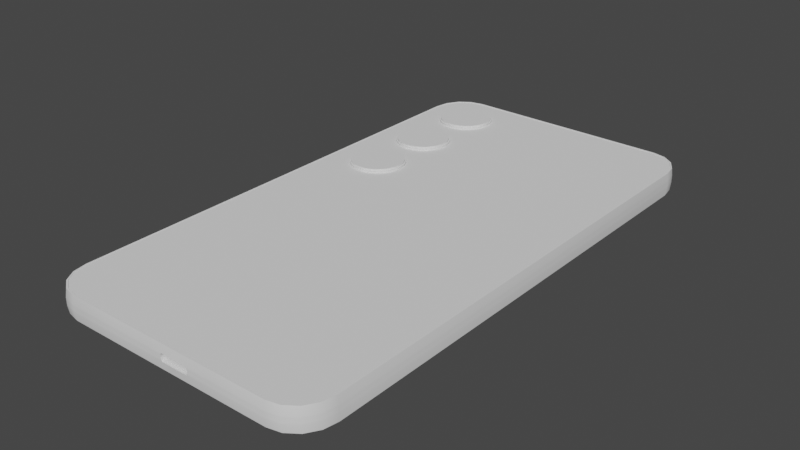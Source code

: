 # Source: BLS23.blend  (saved by Blender 3.4.6; exported with 4.5.12 LTS)
import bpy
from mathutils import Matrix  # noqa: F401  (used for matrix-valued properties, if any)

bpy.ops.wm.read_factory_settings(use_empty=True)
scene = bpy.context.scene
scene.name = 'Scene'

# ---- collections
col_collection = bpy.data.collections.new('Collection'); scene.collection.children.link(col_collection)

# ---- node groups
ng_auto_smooth = bpy.data.node_groups.new('Auto Smooth', 'GeometryNodeTree')
_s = ng_auto_smooth.interface.new_socket(name='Geometry', in_out='OUTPUT', socket_type='NodeSocketGeometry')
_s = ng_auto_smooth.interface.new_socket(name='Geometry', in_out='INPUT', socket_type='NodeSocketGeometry')
_s = ng_auto_smooth.interface.new_socket(name='Angle', in_out='INPUT', socket_type='NodeSocketFloat')
_s.subtype = 'ANGLE'
_s.min_value = 0.0
_s.max_value = 3.142
ng_auto_smooth.is_modifier = True
_N = ng_auto_smooth.nodes; _L = ng_auto_smooth.links
n0 = _N.new('NodeGroupOutput'); n0.name = 'Group Output'; n0.location = (480, -100)
n1 = _N.new('NodeGroupInput'); n1.name = 'Group Input'; n1.location = (-420, -300)
n2 = _N.new('NodeGroupInput'); n2.name = 'Group Input.001'; n2.location = (-60, -100)
n3 = _N.new('GeometryNodeSetShadeSmooth'); n3.name = 'Set Shade Smooth'; n3.location = (120, -100)
n3.domain = 'EDGE'
n4 = _N.new('GeometryNodeSetShadeSmooth'); n4.name = 'Set Shade Smooth.001'; n4.location = (300, -100)
n5 = _N.new('GeometryNodeInputMeshEdgeAngle'); n5.name = 'Edge Angle'; n5.location = (-420, -220)
n6 = _N.new('GeometryNodeInputEdgeSmooth'); n6.name = 'Is Edge Smooth'; n6.location = (-60, -160)
n7 = _N.new('GeometryNodeInputShadeSmooth'); n7.name = 'Is Face Smooth'; n7.location = (-240, -340)
n8 = _N.new('FunctionNodeBooleanMath'); n8.name = 'Boolean Math'; n8.location = (-60, -220)
n9 = _N.new('FunctionNodeCompare'); n9.name = 'Compare'; n9.location = (-240, -180)
n9.operation = 'LESS_EQUAL'
_L.new(n5.outputs[0], n9.inputs[0])
_L.new(n4.outputs[0], n0.inputs[0])
_L.new(n1.outputs[1], n9.inputs[1])
_L.new(n9.outputs[0], n8.inputs[0])
_L.new(n7.outputs[0], n8.inputs[1])
_L.new(n2.outputs[0], n3.inputs[0])
_L.new(n6.outputs[0], n3.inputs[1])
_L.new(n3.outputs[0], n4.inputs[0])
_L.new(n8.outputs[0], n3.inputs[2])
n0.is_active_output = True

# ---- world
world_world = bpy.data.worlds.new('World'); scene.world = world_world
world_world.use_nodes = True; world_world.node_tree.nodes.clear()
_N = world_world.node_tree.nodes; _L = world_world.node_tree.links
n0 = _N.new('ShaderNodeOutputWorld'); n0.name = 'World Output'; n0.location = (300, 300)
n1 = _N.new('ShaderNodeBackground'); n1.name = 'Background'; n1.location = (10, 300)
n1.inputs[0].default_value = (0.05088, 0.05088, 0.05088, 1.0)
_L.new(n1.outputs[0], n0.inputs[0])
n0.is_active_output = True
world_world.color = (0.05088, 0.05088, 0.05088)
world_world.use_sun_shadow = False
world_world.sun_shadow_jitter_overblur = 0.0

# ---- meshes
me_plane = bpy.data.meshes.new('Plane')
me_plane.from_pydata([(-1.475, -2.93, 0.2618), (-1.35, -3.02, 0.2618), (-1.589, -2.634, 0.2618), (-1.201, -3.052, 0.2618), (-1.201, -3.052, 0.0), (-1.589, -2.634, 0.0), (-1.35, -3.02, 0.0), (-1.475, -2.93, 0.0), (-1.56, -2.794, 0.0), (1.589, -2.634, 0.0), (1.201, -3.052, 0.0), (1.56, -2.794, 0.0), (1.475, -2.93, 0.0), (1.35, -3.02, 0.0), (-1.201, 3.052, 0.0), (-1.589, 2.634, 0.0), (-1.35, 3.02, 0.0), (-1.475, 2.93, 0.0), (-1.56, 2.794, 0.0), (1.201, 3.052, 0.0), (1.589, 2.634, 0.0), (1.35, 3.02, 0.0), (1.475, 2.93, 0.0), (1.56, 2.794, 0.0), (-1.56, -2.794, 0.2618), (1.589, -2.634, 0.2618), (1.201, -3.052, 0.2618), (1.56, -2.794, 0.2618), (1.475, -2.93, 0.2618), (1.35, -3.02, 0.2618), (-1.201, 3.052, 0.2618), (-1.589, 2.634, 0.2618), (-1.35, 3.02, 0.2618), (-1.475, 2.93, 0.2618), (-1.56, 2.794, 0.2618), (1.201, 3.052, 0.2618), (1.589, 2.634, 0.2618), (1.35, 3.02, 0.2618), (1.475, 2.93, 0.2618), (1.56, 2.794, 0.2618), (-1.206, 3.065, 0.08709), (-1.206, 3.065, 0.1747), (1.206, 3.065, 0.1747), (1.206, 3.065, 0.08709), (1.566, -2.805, 0.08709), (1.566, -2.805, 0.1747), (1.481, -2.942, 0.1747), (1.481, -2.942, 0.08709), (-1.566, -2.805, 0.08709), (-1.566, -2.805, 0.1747), (-1.596, -2.644, 0.1747), (-1.596, -2.644, 0.08709), (-1.355, 3.033, 0.08709), (-1.355, 3.033, 0.1747), (1.596, -2.644, 0.08709), (1.596, -2.644, 0.1747), (-1.481, -2.942, 0.08709), (-1.481, -2.942, 0.1747), (-1.481, 2.942, 0.08709), (-1.481, 2.942, 0.1747), (1.596, 2.644, 0.08709), (1.596, 2.644, 0.1747), (-1.355, -3.033, 0.08709), (-1.355, -3.033, 0.1747), (-1.566, 2.805, 0.08709), (-1.566, 2.805, 0.1747), (1.566, 2.805, 0.08709), (1.566, 2.805, 0.1747), (-1.206, -3.065, 0.08709), (-1.206, -3.065, 0.1747), (-1.596, 2.644, 0.08709), (-1.596, 2.644, 0.1747), (1.481, 2.942, 0.08709), (1.481, 2.942, 0.1747), (1.206, -3.065, 0.08709), (1.206, -3.065, 0.1747), (1.355, 3.033, 0.08709), (1.355, 3.033, 0.1747), (1.355, -3.033, 0.08709), (1.355, -3.033, 0.1747), (-1.467, -2.912, 0.2618), (-1.342, -3.003, 0.2618), (-1.55, -2.777, 0.2618), (-1.58, -2.618, 0.2618), (-1.58, 2.618, 0.2618), (-1.194, -3.034, 0.2618), (1.194, -3.034, 0.2618), (1.342, -3.003, 0.2618), (1.467, -2.912, 0.2618), (1.55, -2.777, 0.2618), (1.58, -2.618, 0.2618), (1.58, 2.618, 0.2618), (1.55, 2.777, 0.2618), (1.467, 2.912, 0.2618), (1.342, 3.003, 0.2618), (1.194, 3.034, 0.2618), (-1.194, 3.034, 0.2618), (-1.342, 3.003, 0.2618), (-1.467, 2.912, 0.2618), (-1.55, 2.777, 0.2618), (-1.467, -2.912, 0.2574), (-1.342, -3.003, 0.2574), (-1.55, -2.777, 0.2574), (-1.58, -2.618, 0.2574), (-1.58, 2.618, 0.2574), (-1.194, -3.034, 0.2574), (1.194, -3.034, 0.2574), (1.342, -3.003, 0.2574), (1.467, -2.912, 0.2574), (1.55, -2.777, 0.2574), (1.58, -2.618, 0.2574), (1.58, 2.618, 0.2574), (1.55, 2.777, 0.2574), (1.467, 2.912, 0.2574), (1.342, 3.003, 0.2574), (1.194, 3.034, 0.2574), (-1.194, 3.034, 0.2574), (-1.342, 3.003, 0.2574), (-1.467, 2.912, 0.2574), (-1.55, 2.777, 0.2574), (0.0, -3.052, 0.0), (0.0, -3.052, 0.2618), (0.0, -3.065, 0.08709), (0.0, -3.065, 0.1747), (0.0, -3.034, 0.2618), (0.0, -3.034, 0.2574), (0.6005, -3.052, 0.0), (0.6005, -3.052, 0.2618), (0.597, -3.034, 0.2618), (0.597, -3.034, 0.2574), (0.603, -3.065, 0.08709), (0.603, -3.065, 0.1747), (-0.603, -3.065, 0.08709), (-0.603, -3.065, 0.1747), (-0.6005, -3.052, 0.0), (-0.6005, -3.052, 0.2618), (-0.597, -3.034, 0.2618), (-0.597, -3.034, 0.2574), (0.3015, -3.065, 0.08709), (0.3015, -3.065, 0.1747), (0.3003, -3.052, 0.0), (0.3003, -3.052, 0.2618), (0.2985, -3.034, 0.2618), (0.2985, -3.034, 0.2574), (-0.3003, -3.052, 0.0), (-0.3003, -3.052, 0.2618), (-0.2985, -3.034, 0.2618), (-0.2985, -3.034, 0.2574), (-0.3015, -3.065, 0.08709), (-0.3015, -3.065, 0.1747), (0.1507, -3.065, 0.08709), (0.1507, -3.065, 0.1747), (0.1501, -3.052, 0.0), (0.1501, -3.052, 0.2618), (0.1493, -3.034, 0.2618), (0.1493, -3.034, 0.2574), (-0.1501, -3.052, 0.0), (-0.1501, -3.052, 0.2618), (-0.1493, -3.034, 0.2618), (-0.1493, -3.034, 0.2574), (-0.1507, -3.065, 0.08709), (-0.1507, -3.065, 0.1747), (-1.206, 3.065, 0.1309), (1.206, 3.065, 0.1309), (1.566, -2.805, 0.1309), (1.481, -2.942, 0.1309), (-1.566, -2.805, 0.1309), (-1.596, -2.644, 0.1309), (-1.355, 3.033, 0.1309), (1.596, -2.644, 0.1309), (-1.481, -2.942, 0.1309), (-1.481, 2.942, 0.1309), (1.596, 2.644, 0.1309), (-1.355, -3.033, 0.1309), (-1.566, 2.805, 0.1309), (1.566, 2.805, 0.1309), (-1.206, -3.065, 0.1309), (-1.596, 2.644, 0.1309), (1.481, 2.942, 0.1309), (1.206, -3.065, 0.1309), (1.355, 3.033, 0.1309), (1.355, -3.033, 0.1309), (-0.01469, -3.065, 0.1309), (0.603, -3.065, 0.1309), (-0.603, -3.065, 0.1309), (0.3191, -3.065, 0.1309), (-0.3015, -3.065, 0.1309), (0.1508, -2.905, 0.1662), (-0.1507, -3.065, 0.1309), (-1.206, 3.065, 0.1528), (1.566, -2.805, 0.1528), (-1.566, -2.805, 0.1528), (-1.355, 3.033, 0.1528), (1.596, -2.644, 0.1528), (-1.481, -2.942, 0.1528), (-1.481, 2.942, 0.1528), (1.596, 2.644, 0.1528), (-1.355, -3.033, 0.1528), (-1.566, 2.805, 0.1528), (1.566, 2.805, 0.1528), (-1.206, -3.065, 0.1528), (-1.596, 2.644, 0.1528), (1.481, 2.942, 0.1528), (1.206, -3.065, 0.1528), (1.355, 3.033, 0.1528), (1.355, -3.033, 0.1528), (-0.01304, -3.065, 0.1528), (0.603, -3.065, 0.1528), (-0.603, -3.065, 0.1528), (0.3127, -3.065, 0.1528), (-0.3015, -3.065, 0.1528), (0.02946, -2.905, 0.09568), (-0.1507, -3.065, 0.1528), (1.206, 3.065, 0.1528), (1.481, -2.942, 0.1528), (-1.596, -2.644, 0.1528), (1.206, 3.065, 0.1097), (1.481, -2.942, 0.1097), (-1.596, -2.644, 0.1097), (-1.206, 3.065, 0.1097), (1.566, -2.805, 0.1097), (-1.566, -2.805, 0.1097), (-1.355, 3.033, 0.1097), (1.596, -2.644, 0.1097), (-1.481, -2.942, 0.1097), (-1.481, 2.942, 0.1097), (1.596, 2.644, 0.1097), (-1.355, -3.033, 0.1097), (-1.566, 2.805, 0.1097), (1.566, 2.805, 0.1097), (-1.206, -3.065, 0.1097), (-1.596, 2.644, 0.1097), (1.481, 2.942, 0.1097), (1.206, -3.065, 0.1097), (1.355, 3.033, 0.1097), (1.355, -3.033, 0.1097), (-0.01241, -3.065, 0.1097), (0.603, -3.065, 0.1097), (-0.603, -3.065, 0.1097), (0.3157, -3.065, 0.1097), (-0.3015, -3.065, 0.1097), (0.1508, -2.905, 0.09568), (-0.1507, -3.065, 0.1097), (0.1507, -2.905, 0.08709), (0.0, -2.905, 0.08709), (0.1507, -2.905, 0.1747), (0.0, -2.905, 0.1747), (-0.01304, -2.905, 0.1528), (0.3127, -2.905, 0.1528), (0.3015, -2.905, 0.1747), (0.3015, -2.905, 0.08709), (0.1508, -3.031, 0.1662), (-0.01241, -2.905, 0.1097), (-0.01469, -2.905, 0.1309), (0.3157, -2.905, 0.1097), (0.3191, -2.905, 0.1309), (0.02946, -3.031, 0.09568), (0.1508, -3.031, 0.09568), (0.02946, -2.905, 0.1662), (0.01897, -2.905, 0.1486), (0.2811, -2.905, 0.1486), (0.2721, -2.905, 0.1662), (0.2721, -2.905, 0.09568), (0.01947, -2.905, 0.1139), (0.01764, -2.905, 0.1309), (0.2835, -2.905, 0.1139), (0.2863, -2.905, 0.1309), (0.02946, -3.031, 0.1662), (0.01897, -3.031, 0.1486), (0.2811, -3.031, 0.1486), (0.2721, -3.031, 0.1662), (0.2721, -3.031, 0.09568), (0.1508, -3.031, 0.1486), (0.01947, -3.031, 0.1139), (0.01764, -3.031, 0.1309), (0.2835, -3.031, 0.1139), (0.2863, -3.031, 0.1309), (0.1508, -3.031, 0.1139), (0.1508, -3.031, 0.1309)], [], [(26, 29, 87, 86), (5, 15, 18, 17, 16, 14, 19, 21, 22, 23, 20, 9, 11, 12, 13, 10, 126, 140, 152, 120, 156, 144, 134, 4, 6, 7, 8), (42, 41, 30, 35), (46, 45, 27, 28), (50, 49, 24, 2), (41, 53, 32, 30), (45, 55, 25, 27), (49, 57, 0, 24), (53, 59, 33, 32), (55, 61, 36, 25), (57, 63, 1, 0), (59, 65, 34, 33), (61, 67, 39, 36), (63, 69, 3, 1), (65, 71, 31, 34), (67, 73, 38, 39), (131, 75, 26, 127), (73, 77, 37, 38), (75, 79, 29, 26), (77, 42, 35, 37), (79, 46, 28, 29), (71, 50, 2, 31), (15, 5, 51, 70), (201, 215, 50, 71), (13, 12, 47, 78), (205, 214, 46, 79), (21, 19, 43, 76), (204, 213, 42, 77), (10, 13, 78, 74), (203, 205, 79, 75), (22, 21, 76, 72), (202, 204, 77, 73), (126, 10, 74, 130), (207, 203, 75, 131), (23, 22, 72, 66), (199, 202, 73, 67), (18, 15, 70, 64), (198, 201, 71, 65), (6, 4, 68, 62), (197, 200, 69, 63), (20, 23, 66, 60), (196, 199, 67, 61), (17, 18, 64, 58), (195, 198, 65, 59), (7, 6, 62, 56), (194, 197, 63, 57), (9, 20, 60, 54), (193, 196, 61, 55), (16, 17, 58, 52), (192, 195, 59, 53), (8, 7, 56, 48), (191, 194, 57, 49), (11, 9, 54, 44), (190, 193, 55, 45), (14, 16, 52, 40), (189, 192, 53, 41), (5, 8, 48, 51), (215, 191, 49, 50), (12, 11, 44, 47), (214, 190, 45, 46), (19, 14, 40, 43), (213, 189, 41, 42), (99, 84, 104, 119), (37, 35, 95, 94), (29, 28, 88, 87), (35, 30, 96, 95), (28, 27, 89, 88), (30, 32, 97, 96), (27, 25, 90, 89), (32, 33, 98, 97), (0, 1, 81, 80), (25, 36, 91, 90), (33, 34, 99, 98), (24, 0, 80, 82), (36, 39, 92, 91), (1, 3, 85, 81), (34, 31, 84, 99), (2, 24, 82, 83), (39, 38, 93, 92), (127, 26, 86, 128), (31, 2, 83, 84), (38, 37, 94, 93), (103, 102, 100, 101, 105, 137, 147, 159, 125, 155, 143, 129, 106, 107, 108, 109, 110, 111, 112, 113, 114, 115, 116, 117, 118, 119, 104), (92, 93, 113, 112), (128, 86, 106, 129), (93, 94, 114, 113), (86, 87, 107, 106), (94, 95, 115, 114), (87, 88, 108, 107), (80, 81, 101, 100), (95, 96, 116, 115), (88, 89, 109, 108), (82, 80, 100, 102), (96, 97, 117, 116), (89, 90, 110, 109), (83, 82, 102, 103), (97, 98, 118, 117), (90, 91, 111, 110), (84, 83, 103, 104), (98, 99, 119, 118), (91, 92, 112, 111), (81, 85, 105, 101), (158, 124, 125, 159), (157, 121, 124, 158), (212, 206, 123, 161), (156, 120, 122, 160), (161, 123, 121, 157), (142, 128, 129, 143), (141, 127, 128, 142), (209, 207, 131, 139), (140, 126, 130, 138), (139, 131, 127, 141), (69, 133, 135, 3), (4, 134, 132, 68), (200, 208, 133, 69), (3, 135, 136, 85), (85, 136, 137, 105), (151, 139, 141, 153), (152, 140, 138, 150), (206, 182, 253, 247), (153, 141, 142, 154), (154, 142, 143, 155), (133, 149, 145, 135), (134, 144, 148, 132), (208, 210, 149, 133), (135, 145, 146, 136), (136, 146, 147, 137), (124, 154, 155, 125), (121, 153, 154, 124), (139, 151, 245, 249), (120, 152, 150, 122), (123, 151, 153, 121), (149, 161, 157, 145), (144, 156, 160, 148), (210, 212, 161, 149), (145, 157, 158, 146), (146, 158, 159, 147), (240, 242, 188, 186), (239, 185, 255, 254), (238, 240, 186, 184), (185, 209, 248, 255), (230, 238, 184, 176), (239, 237, 183, 185), (242, 236, 182, 188), (216, 219, 162, 163), (217, 220, 164, 165), (218, 221, 166, 167), (219, 222, 168, 162), (220, 223, 169, 164), (221, 224, 170, 166), (222, 225, 171, 168), (223, 226, 172, 169), (224, 227, 173, 170), (225, 228, 174, 171), (226, 229, 175, 172), (227, 230, 176, 173), (228, 231, 177, 174), (229, 232, 178, 175), (237, 233, 179, 183), (232, 234, 180, 178), (233, 235, 181, 179), (234, 216, 163, 180), (235, 217, 165, 181), (231, 218, 167, 177), (186, 188, 212, 210), (123, 206, 247, 246), (184, 186, 210, 208), (236, 122, 244, 252), (176, 184, 208, 200), (185, 183, 207, 209), (188, 182, 206, 212), (163, 162, 189, 213), (165, 164, 190, 214), (167, 166, 191, 215), (162, 168, 192, 189), (164, 169, 193, 190), (166, 170, 194, 191), (168, 171, 195, 192), (169, 172, 196, 193), (170, 173, 197, 194), (171, 174, 198, 195), (172, 175, 199, 196), (173, 176, 200, 197), (174, 177, 201, 198), (175, 178, 202, 199), (183, 179, 203, 207), (178, 180, 204, 202), (179, 181, 205, 203), (180, 163, 213, 204), (181, 165, 214, 205), (177, 167, 215, 201), (70, 51, 218, 231), (78, 47, 217, 235), (76, 43, 216, 234), (74, 78, 235, 233), (72, 76, 234, 232), (130, 74, 233, 237), (66, 72, 232, 229), (64, 70, 231, 228), (62, 68, 230, 227), (60, 66, 229, 226), (58, 64, 228, 225), (56, 62, 227, 224), (54, 60, 226, 223), (52, 58, 225, 222), (48, 56, 224, 221), (44, 54, 223, 220), (40, 52, 222, 219), (51, 48, 221, 218), (47, 44, 220, 217), (43, 40, 219, 216), (160, 122, 236, 242), (138, 130, 237, 239), (68, 132, 238, 230), (150, 138, 250, 243), (132, 148, 240, 238), (138, 239, 254, 250), (148, 160, 242, 240), (254, 255, 266, 265), (245, 246, 258, 187), (250, 254, 265, 262), (243, 250, 262, 241), (253, 252, 263, 264), (244, 243, 241, 211), (252, 244, 211, 263), (248, 249, 261, 260), (182, 236, 252, 253), (122, 150, 243, 244), (151, 123, 246, 245), (209, 139, 249, 248), (187, 258, 267, 251), (262, 265, 275, 271), (241, 262, 271, 257), (264, 263, 273, 274), (211, 241, 257, 256), (263, 211, 256, 273), (260, 261, 270, 269), (266, 260, 269, 276), (249, 245, 187, 261), (247, 253, 264, 259), (246, 247, 259, 258), (255, 248, 260, 266), (272, 269, 270, 251), (268, 272, 251, 267), (273, 277, 278, 274), (277, 275, 276, 278), (274, 278, 272, 268), (278, 276, 269, 272), (257, 271, 275, 277), (256, 257, 277, 273), (265, 266, 276, 275), (261, 187, 251, 270), (259, 264, 274, 268), (258, 259, 268, 267)])
me_plane.polygons.foreach_set('use_smooth', [True] * 254)
_uv = me_plane.uv_layers.new(name='UVMap')
_uv.uv.foreach_set('vector', [0.8779, 0.0, 0.9246, 0.00522, 0.9246, 0.00522, 0.8779, 0.0, 0.0, 0.06857, 0.0, 0.9314, 0.009294, 0.9577, 0.03576, 0.9799, 0.07537, 0.9948, 0.1221, 1.0, 0.8779, 1.0, 0.9246, 0.9948, 0.9642, 0.9799, 0.9907, 0.9577, 1.0, 0.9314, 1.0, 0.06857, 0.9907, 0.04233, 0.9642, 0.02008, 0.9246, 0.00522, 0.8779, 0.0, 0.689, 0.0, 0.5945, 0.0, 0.5472, 0.0, 0.5, 0.0, 0.4528, 0.0, 0.4055, 0.0, 0.311, 0.0, 0.1221, 0.0, 0.07537, 0.00522, 0.03576, 0.02008, 0.009294, 0.04233, 0.8779, 1.0, 0.1221, 1.0, 0.1221, 1.0, 0.8779, 1.0, 0.9642, 0.02008, 0.9907, 0.04233, 0.9907, 0.04233, 0.9642, 0.02008, 0.0, 0.06857, 0.009294, 0.04233, 0.009294, 0.04233, 0.0, 0.06857, 0.1221, 1.0, 0.07537, 0.9948, 0.07537, 0.9948, 0.1221, 1.0, 0.9907, 0.04233, 1.0, 0.06857, 1.0, 0.06857, 0.9907, 0.04233, 0.009294, 0.04233, 0.03576, 0.02008, 0.03576, 0.02008, 0.009294, 0.04233, 0.07537, 0.9948, 0.03576, 0.9799, 0.03576, 0.9799, 0.07537, 0.9948, 1.0, 0.06857, 1.0, 0.9314, 1.0, 0.9314, 1.0, 0.06857, 0.03576, 0.02008, 0.07537, 0.00522, 0.07537, 0.00522, 0.03576, 0.02008, 0.03576, 0.9799, 0.009294, 0.9577, 0.009294, 0.9577, 0.03576, 0.9799, 1.0, 0.9314, 0.9907, 0.9577, 0.9907, 0.9577, 1.0, 0.9314, 0.07537, 0.00522, 0.1221, 0.0, 0.1221, 0.0, 0.07537, 0.00522, 0.009294, 0.9577, 0.0, 0.9314, 0.0, 0.9314, 0.009294, 0.9577, 0.9907, 0.9577, 0.9642, 0.9799, 0.9642, 0.9799, 0.9907, 0.9577, 0.689, 0.0, 0.8779, 0.0, 0.8779, 0.0, 0.689, 0.0, 0.9642, 0.9799, 0.9246, 0.9948, 0.9246, 0.9948, 0.9642, 0.9799, 0.8779, 0.0, 0.9246, 0.00522, 0.9246, 0.00522, 0.8779, 0.0, 0.9246, 0.9948, 0.8779, 1.0, 0.8779, 1.0, 0.9246, 0.9948, 0.9246, 0.00522, 0.9642, 0.02008, 0.9642, 0.02008, 0.9246, 0.00522, 0.0, 0.9314, 0.0, 0.06857, 0.0, 0.06857, 0.0, 0.9314, 0.0, 0.9314, 0.0, 0.06857, 0.0, 0.06857, 0.0, 0.9314, 0.0, 0.9314, 0.0, 0.06857, 0.0, 0.06857, 0.0, 0.9314, 0.9246, 0.00522, 0.9642, 0.02008, 0.9642, 0.02008, 0.9246, 0.00522, 0.9246, 0.00522, 0.9642, 0.02008, 0.9642, 0.02008, 0.9246, 0.00522, 0.9246, 0.9948, 0.8779, 1.0, 0.8779, 1.0, 0.9246, 0.9948, 0.9246, 0.9948, 0.8779, 1.0, 0.8779, 1.0, 0.9246, 0.9948, 0.8779, 0.0, 0.9246, 0.00522, 0.9246, 0.00522, 0.8779, 0.0, 0.8779, 0.0, 0.9246, 0.00522, 0.9246, 0.00522, 0.8779, 0.0, 0.9642, 0.9799, 0.9246, 0.9948, 0.9246, 0.9948, 0.9642, 0.9799, 0.9642, 0.9799, 0.9246, 0.9948, 0.9246, 0.9948, 0.9642, 0.9799, 0.689, 0.0, 0.8779, 0.0, 0.8779, 0.0, 0.689, 0.0, 0.689, 0.0, 0.8779, 0.0, 0.8779, 0.0, 0.689, 0.0, 0.9907, 0.9577, 0.9642, 0.9799, 0.9642, 0.9799, 0.9907, 0.9577, 0.9907, 0.9577, 0.9642, 0.9799, 0.9642, 0.9799, 0.9907, 0.9577, 0.009294, 0.9577, 0.0, 0.9314, 0.0, 0.9314, 0.009294, 0.9577, 0.009294, 0.9577, 0.0, 0.9314, 0.0, 0.9314, 0.009294, 0.9577, 0.07537, 0.00522, 0.1221, 0.0, 0.1221, 0.0, 0.07537, 0.00522, 0.07537, 0.00522, 0.1221, 0.0, 0.1221, 0.0, 0.07537, 0.00522, 1.0, 0.9314, 0.9907, 0.9577, 0.9907, 0.9577, 1.0, 0.9314, 1.0, 0.9314, 0.9907, 0.9577, 0.9907, 0.9577, 1.0, 0.9314, 0.03576, 0.9799, 0.009294, 0.9577, 0.009294, 0.9577, 0.03576, 0.9799, 0.03576, 0.9799, 0.009294, 0.9577, 0.009294, 0.9577, 0.03576, 0.9799, 0.03576, 0.02008, 0.07537, 0.00522, 0.07537, 0.00522, 0.03576, 0.02008, 0.03576, 0.02008, 0.07537, 0.00522, 0.07537, 0.00522, 0.03576, 0.02008, 1.0, 0.06857, 1.0, 0.9314, 1.0, 0.9314, 1.0, 0.06857, 1.0, 0.06857, 1.0, 0.9314, 1.0, 0.9314, 1.0, 0.06857, 0.07537, 0.9948, 0.03576, 0.9799, 0.03576, 0.9799, 0.07537, 0.9948, 0.07537, 0.9948, 0.03576, 0.9799, 0.03576, 0.9799, 0.07537, 0.9948, 0.009294, 0.04233, 0.03576, 0.02008, 0.03576, 0.02008, 0.009294, 0.04233, 0.009294, 0.04233, 0.03576, 0.02008, 0.03576, 0.02008, 0.009294, 0.04233, 0.9907, 0.04233, 1.0, 0.06857, 1.0, 0.06857, 0.9907, 0.04233, 0.9907, 0.04233, 1.0, 0.06857, 1.0, 0.06857, 0.9907, 0.04233, 0.1221, 1.0, 0.07537, 0.9948, 0.07537, 0.9948, 0.1221, 1.0, 0.1221, 1.0, 0.07537, 0.9948, 0.07537, 0.9948, 0.1221, 1.0, 0.0, 0.06857, 0.009294, 0.04233, 0.009294, 0.04233, 0.0, 0.06857, 0.0, 0.06857, 0.009294, 0.04233, 0.009294, 0.04233, 0.0, 0.06857, 0.9642, 0.02008, 0.9907, 0.04233, 0.9907, 0.04233, 0.9642, 0.02008, 0.9642, 0.02008, 0.9907, 0.04233, 0.9907, 0.04233, 0.9642, 0.02008, 0.8779, 1.0, 0.1221, 1.0, 0.1221, 1.0, 0.8779, 1.0, 0.8779, 1.0, 0.1221, 1.0, 0.1221, 1.0, 0.8779, 1.0, 0.009294, 0.9577, 0.0, 0.9314, 0.0, 0.9314, 0.009294, 0.9577, 0.9246, 0.9948, 0.8779, 1.0, 0.8779, 1.0, 0.9246, 0.9948, 0.9246, 0.00522, 0.9642, 0.02008, 0.9642, 0.02008, 0.9246, 0.00522, 0.8779, 1.0, 0.1221, 1.0, 0.1221, 1.0, 0.8779, 1.0, 0.9642, 0.02008, 0.9907, 0.04233, 0.9907, 0.04233, 0.9642, 0.02008, 0.1221, 1.0, 0.07537, 0.9948, 0.07537, 0.9948, 0.1221, 1.0, 0.9907, 0.04233, 1.0, 0.06857, 1.0, 0.06857, 0.9907, 0.04233, 0.07537, 0.9948, 0.03576, 0.9799, 0.03576, 0.9799, 0.07537, 0.9948, 0.03576, 0.02008, 0.07537, 0.00522, 0.07537, 0.00522, 0.03576, 0.02008, 1.0, 0.06857, 1.0, 0.9314, 1.0, 0.9314, 1.0, 0.06857, 0.03576, 0.9799, 0.009294, 0.9577, 0.009294, 0.9577, 0.03576, 0.9799, 0.009294, 0.04233, 0.03576, 0.02008, 0.03576, 0.02008, 0.009294, 0.04233, 1.0, 0.9314, 0.9907, 0.9577, 0.9907, 0.9577, 1.0, 0.9314, 0.07537, 0.00522, 0.1221, 0.0, 0.1221, 0.0, 0.07537, 0.00522, 0.009294, 0.9577, 0.0, 0.9314, 0.0, 0.9314, 0.009294, 0.9577, 0.0, 0.06857, 0.009294, 0.04233, 0.009294, 0.04233, 0.0, 0.06857, 0.9907, 0.9577, 0.9642, 0.9799, 0.9642, 0.9799, 0.9907, 0.9577, 0.689, 0.0, 0.8779, 0.0, 0.8779, 0.0, 0.689, 0.0, 0.0, 0.9314, 0.0, 0.06857, 0.0, 0.06857, 0.0, 0.9314, 0.9642, 0.9799, 0.9246, 0.9948, 0.9246, 0.9948, 0.9642, 0.9799, 0.0, 0.06857, 0.009294, 0.04233, 0.03576, 0.02008, 0.07537, 0.00522, 0.1221, 0.0, 0.311, 0.0, 0.4055, 0.0, 0.4528, 0.0, 0.5, 0.0, 0.5472, 0.0, 0.5945, 0.0, 0.689, 0.0, 0.8779, 0.0, 0.9246, 0.00522, 0.9642, 0.02008, 0.9907, 0.04233, 1.0, 0.06857, 1.0, 0.9314, 0.9907, 0.9577, 0.9642, 0.9799, 0.9246, 0.9948, 0.8779, 1.0, 0.1221, 1.0, 0.07537, 0.9948, 0.03576, 0.9799, 0.009294, 0.9577, 0.0, 0.9314, 0.9907, 0.9577, 0.9642, 0.9799, 0.9642, 0.9799, 0.9907, 0.9577, 0.689, 0.0, 0.8779, 0.0, 0.8779, 0.0, 0.689, 0.0, 0.9642, 0.9799, 0.9246, 0.9948, 0.9246, 0.9948, 0.9642, 0.9799, 0.8779, 0.0, 0.9246, 0.00522, 0.9246, 0.00522, 0.8779, 0.0, 0.9246, 0.9948, 0.8779, 1.0, 0.8779, 1.0, 0.9246, 0.9948, 0.9246, 0.00522, 0.9642, 0.02008, 0.9642, 0.02008, 0.9246, 0.00522, 0.03576, 0.02008, 0.07537, 0.00522, 0.07537, 0.00522, 0.03576, 0.02008, 0.8779, 1.0, 0.1221, 1.0, 0.1221, 1.0, 0.8779, 1.0, 0.9642, 0.02008, 0.9907, 0.04233, 0.9907, 0.04233, 0.9642, 0.02008, 0.009294, 0.04233, 0.03576, 0.02008, 0.03576, 0.02008, 0.009294, 0.04233, 0.1221, 1.0, 0.07537, 0.9948, 0.07537, 0.9948, 0.1221, 1.0, 0.9907, 0.04233, 1.0, 0.06857, 1.0, 0.06857, 0.9907, 0.04233, 0.0, 0.06857, 0.009294, 0.04233, 0.009294, 0.04233, 0.0, 0.06857, 0.07537, 0.9948, 0.03576, 0.9799, 0.03576, 0.9799, 0.07537, 0.9948, 1.0, 0.06857, 1.0, 0.9314, 1.0, 0.9314, 1.0, 0.06857, 0.0, 0.9314, 0.0, 0.06857, 0.0, 0.06857, 0.0, 0.9314, 0.03576, 0.9799, 0.009294, 0.9577, 0.009294, 0.9577, 0.03576, 0.9799, 1.0, 0.9314, 0.9907, 0.9577, 0.9907, 0.9577, 1.0, 0.9314, 0.07537, 0.00522, 0.1221, 0.0, 0.1221, 0.0, 0.07537, 0.00522, 0.4528, 0.0, 0.5, 0.0, 0.5, 0.0, 0.4528, 0.0, 0.4528, 0.0, 0.5, 0.0, 0.5, 0.0, 0.4528, 0.0, 0.4528, 0.0, 0.5, 0.0, 0.5, 0.0, 0.4528, 0.0, 0.4528, 0.0, 0.5, 0.0, 0.5, 0.0, 0.4528, 0.0, 0.4528, 0.0, 0.5, 0.0, 0.5, 0.0, 0.4528, 0.0, 0.5945, 0.0, 0.689, 0.0, 0.689, 0.0, 0.5945, 0.0, 0.5945, 0.0, 0.689, 0.0, 0.689, 0.0, 0.5945, 0.0, 0.5945, 0.0, 0.689, 0.0, 0.689, 0.0, 0.5945, 0.0, 0.5945, 0.0, 0.689, 0.0, 0.689, 0.0, 0.5945, 0.0, 0.5945, 0.0, 0.689, 0.0, 0.689, 0.0, 0.5945, 0.0, 0.1221, 0.0, 0.311, 0.0, 0.311, 0.0, 0.1221, 0.0, 0.1221, 0.0, 0.311, 0.0, 0.311, 0.0, 0.1221, 0.0, 0.1221, 0.0, 0.311, 0.0, 0.311, 0.0, 0.1221, 0.0, 0.1221, 0.0, 0.311, 0.0, 0.311, 0.0, 0.1221, 0.0, 0.1221, 0.0, 0.311, 0.0, 0.311, 0.0, 0.1221, 0.0, 0.5472, 0.0, 0.5945, 0.0, 0.5945, 0.0, 0.5472, 0.0, 0.5472, 0.0, 0.5945, 0.0, 0.5945, 0.0, 0.5472, 0.0, 0.5, 0.0, 0.5, 0.0, 0.5, 0.0, 0.5, 0.0, 0.5472, 0.0, 0.5945, 0.0, 0.5945, 0.0, 0.5472, 0.0, 0.5472, 0.0, 0.5945, 0.0, 0.5945, 0.0, 0.5472, 0.0, 0.311, 0.0, 0.4055, 0.0, 0.4055, 0.0, 0.311, 0.0, 0.311, 0.0, 0.4055, 0.0, 0.4055, 0.0, 0.311, 0.0, 0.311, 0.0, 0.4055, 0.0, 0.4055, 0.0, 0.311, 0.0, 0.311, 0.0, 0.4055, 0.0, 0.4055, 0.0, 0.311, 0.0, 0.311, 0.0, 0.4055, 0.0, 0.4055, 0.0, 0.311, 0.0, 0.5, 0.0, 0.5472, 0.0, 0.5472, 0.0, 0.5, 0.0, 0.5, 0.0, 0.5472, 0.0, 0.5472, 0.0, 0.5, 0.0, 0.5945, 0.0, 0.5472, 0.0, 0.5472, 0.0, 0.5945, 0.0, 0.5, 0.0, 0.5472, 0.0, 0.5472, 0.0, 0.5, 0.0, 0.5, 0.0, 0.5472, 0.0, 0.5472, 0.0, 0.5, 0.0, 0.4055, 0.0, 0.4528, 0.0, 0.4528, 0.0, 0.4055, 0.0, 0.4055, 0.0, 0.4528, 0.0, 0.4528, 0.0, 0.4055, 0.0, 0.4055, 0.0, 0.4528, 0.0, 0.4528, 0.0, 0.4055, 0.0, 0.4055, 0.0, 0.4528, 0.0, 0.4528, 0.0, 0.4055, 0.0, 0.4055, 0.0, 0.4528, 0.0, 0.4528, 0.0, 0.4055, 0.0, 0.4055, 0.0, 0.4528, 0.0, 0.4528, 0.0, 0.4055, 0.0, 0.5945, 0.0, 0.5945, 0.0, 0.5945, 0.0, 0.5945, 0.0, 0.311, 0.0, 0.4055, 0.0, 0.4055, 0.0, 0.311, 0.0, 0.5945, 0.0, 0.5945, 0.0, 0.5945, 0.0, 0.5945, 0.0, 0.1221, 0.0, 0.311, 0.0, 0.311, 0.0, 0.1221, 0.0, 0.5945, 0.0, 0.689, 0.0, 0.689, 0.0, 0.5945, 0.0, 0.4528, 0.0, 0.5, 0.0, 0.5, 0.0, 0.4528, 0.0, 0.8779, 1.0, 0.1221, 1.0, 0.1221, 1.0, 0.8779, 1.0, 0.9642, 0.02008, 0.9907, 0.04233, 0.9907, 0.04233, 0.9642, 0.02008, 0.0, 0.06857, 0.009294, 0.04233, 0.009294, 0.04233, 0.0, 0.06857, 0.1221, 1.0, 0.07537, 0.9948, 0.07537, 0.9948, 0.1221, 1.0, 0.9907, 0.04233, 1.0, 0.06857, 1.0, 0.06857, 0.9907, 0.04233, 0.009294, 0.04233, 0.03576, 0.02008, 0.03576, 0.02008, 0.009294, 0.04233, 0.07537, 0.9948, 0.03576, 0.9799, 0.03576, 0.9799, 0.07537, 0.9948, 1.0, 0.06857, 1.0, 0.9314, 1.0, 0.9314, 1.0, 0.06857, 0.03576, 0.02008, 0.07537, 0.00522, 0.07537, 0.00522, 0.03576, 0.02008, 0.03576, 0.9799, 0.009294, 0.9577, 0.009294, 0.9577, 0.03576, 0.9799, 1.0, 0.9314, 0.9907, 0.9577, 0.9907, 0.9577, 1.0, 0.9314, 0.07537, 0.00522, 0.1221, 0.0, 0.1221, 0.0, 0.07537, 0.00522, 0.009294, 0.9577, 0.0, 0.9314, 0.0, 0.9314, 0.009294, 0.9577, 0.9907, 0.9577, 0.9642, 0.9799, 0.9642, 0.9799, 0.9907, 0.9577, 0.689, 0.0, 0.8779, 0.0, 0.8779, 0.0, 0.689, 0.0, 0.9642, 0.9799, 0.9246, 0.9948, 0.9246, 0.9948, 0.9642, 0.9799, 0.8779, 0.0, 0.9246, 0.00522, 0.9246, 0.00522, 0.8779, 0.0, 0.9246, 0.9948, 0.8779, 1.0, 0.8779, 1.0, 0.9246, 0.9948, 0.9246, 0.00522, 0.9642, 0.02008, 0.9642, 0.02008, 0.9246, 0.00522, 0.0, 0.9314, 0.0, 0.06857, 0.0, 0.06857, 0.0, 0.9314, 0.4055, 0.0, 0.4528, 0.0, 0.4528, 0.0, 0.4055, 0.0, 0.5, 0.0, 0.5, 0.0, 0.5, 0.0, 0.5, 0.0, 0.311, 0.0, 0.4055, 0.0, 0.4055, 0.0, 0.311, 0.0, 0.5, 0.0, 0.5, 0.0, 0.5, 0.0, 0.5, 0.0, 0.1221, 0.0, 0.311, 0.0, 0.311, 0.0, 0.1221, 0.0, 0.5945, 0.0, 0.689, 0.0, 0.689, 0.0, 0.5945, 0.0, 0.4528, 0.0, 0.5, 0.0, 0.5, 0.0, 0.4528, 0.0, 0.8779, 1.0, 0.1221, 1.0, 0.1221, 1.0, 0.8779, 1.0, 0.9642, 0.02008, 0.9907, 0.04233, 0.9907, 0.04233, 0.9642, 0.02008, 0.0, 0.06857, 0.009294, 0.04233, 0.009294, 0.04233, 0.0, 0.06857, 0.1221, 1.0, 0.07537, 0.9948, 0.07537, 0.9948, 0.1221, 1.0, 0.9907, 0.04233, 1.0, 0.06857, 1.0, 0.06857, 0.9907, 0.04233, 0.009294, 0.04233, 0.03576, 0.02008, 0.03576, 0.02008, 0.009294, 0.04233, 0.07537, 0.9948, 0.03576, 0.9799, 0.03576, 0.9799, 0.07537, 0.9948, 1.0, 0.06857, 1.0, 0.9314, 1.0, 0.9314, 1.0, 0.06857, 0.03576, 0.02008, 0.07537, 0.00522, 0.07537, 0.00522, 0.03576, 0.02008, 0.03576, 0.9799, 0.009294, 0.9577, 0.009294, 0.9577, 0.03576, 0.9799, 1.0, 0.9314, 0.9907, 0.9577, 0.9907, 0.9577, 1.0, 0.9314, 0.07537, 0.00522, 0.1221, 0.0, 0.1221, 0.0, 0.07537, 0.00522, 0.009294, 0.9577, 0.0, 0.9314, 0.0, 0.9314, 0.009294, 0.9577, 0.9907, 0.9577, 0.9642, 0.9799, 0.9642, 0.9799, 0.9907, 0.9577, 0.689, 0.0, 0.8779, 0.0, 0.8779, 0.0, 0.689, 0.0, 0.9642, 0.9799, 0.9246, 0.9948, 0.9246, 0.9948, 0.9642, 0.9799, 0.8779, 0.0, 0.9246, 0.00522, 0.9246, 0.00522, 0.8779, 0.0, 0.9246, 0.9948, 0.8779, 1.0, 0.8779, 1.0, 0.9246, 0.9948, 0.9246, 0.00522, 0.9642, 0.02008, 0.9642, 0.02008, 0.9246, 0.00522, 0.0, 0.9314, 0.0, 0.06857, 0.0, 0.06857, 0.0, 0.9314, 0.0, 0.9314, 0.0, 0.06857, 0.0, 0.06857, 0.0, 0.9314, 0.9246, 0.00522, 0.9642, 0.02008, 0.9642, 0.02008, 0.9246, 0.00522, 0.9246, 0.9948, 0.8779, 1.0, 0.8779, 1.0, 0.9246, 0.9948, 0.8779, 0.0, 0.9246, 0.00522, 0.9246, 0.00522, 0.8779, 0.0, 0.9642, 0.9799, 0.9246, 0.9948, 0.9246, 0.9948, 0.9642, 0.9799, 0.689, 0.0, 0.8779, 0.0, 0.8779, 0.0, 0.689, 0.0, 0.9907, 0.9577, 0.9642, 0.9799, 0.9642, 0.9799, 0.9907, 0.9577, 0.009294, 0.9577, 0.0, 0.9314, 0.0, 0.9314, 0.009294, 0.9577, 0.07537, 0.00522, 0.1221, 0.0, 0.1221, 0.0, 0.07537, 0.00522, 1.0, 0.9314, 0.9907, 0.9577, 0.9907, 0.9577, 1.0, 0.9314, 0.03576, 0.9799, 0.009294, 0.9577, 0.009294, 0.9577, 0.03576, 0.9799, 0.03576, 0.02008, 0.07537, 0.00522, 0.07537, 0.00522, 0.03576, 0.02008, 1.0, 0.06857, 1.0, 0.9314, 1.0, 0.9314, 1.0, 0.06857, 0.07537, 0.9948, 0.03576, 0.9799, 0.03576, 0.9799, 0.07537, 0.9948, 0.009294, 0.04233, 0.03576, 0.02008, 0.03576, 0.02008, 0.009294, 0.04233, 0.9907, 0.04233, 1.0, 0.06857, 1.0, 0.06857, 0.9907, 0.04233, 0.1221, 1.0, 0.07537, 0.9948, 0.07537, 0.9948, 0.1221, 1.0, 0.0, 0.06857, 0.009294, 0.04233, 0.009294, 0.04233, 0.0, 0.06857, 0.9642, 0.02008, 0.9907, 0.04233, 0.9907, 0.04233, 0.9642, 0.02008, 0.8779, 1.0, 0.1221, 1.0, 0.1221, 1.0, 0.8779, 1.0, 0.4528, 0.0, 0.5, 0.0, 0.5, 0.0, 0.4528, 0.0, 0.5945, 0.0, 0.689, 0.0, 0.689, 0.0, 0.5945, 0.0, 0.1221, 0.0, 0.311, 0.0, 0.311, 0.0, 0.1221, 0.0, 0.5472, 0.0, 0.5945, 0.0, 0.5945, 0.0, 0.5472, 0.0, 0.311, 0.0, 0.4055, 0.0, 0.4055, 0.0, 0.311, 0.0, 0.5945, 0.0, 0.5945, 0.0, 0.5945, 0.0, 0.5945, 0.0, 0.4055, 0.0, 0.4528, 0.0, 0.4528, 0.0, 0.4055, 0.0, 0.5945, 0.0, 0.5945, 0.0, 0.5945, 0.0, 0.5945, 0.0, 0.5472, 0.0, 0.5, 0.0, 0.5, 0.0, 0.5472, 0.0, 0.5945, 0.0, 0.5945, 0.0, 0.5945, 0.0, 0.5945, 0.0, 0.5472, 0.0, 0.5945, 0.0, 0.5945, 0.0, 0.5472, 0.0, 0.5, 0.0, 0.5, 0.0, 0.5, 0.0, 0.5, 0.0, 0.5, 0.0, 0.5472, 0.0, 0.5472, 0.0, 0.5, 0.0, 0.5, 0.0, 0.5, 0.0, 0.5, 0.0, 0.5, 0.0, 0.5945, 0.0, 0.5945, 0.0, 0.5945, 0.0, 0.5945, 0.0, 0.5, 0.0, 0.5, 0.0, 0.5, 0.0, 0.5, 0.0, 0.5, 0.0, 0.5472, 0.0, 0.5472, 0.0, 0.5, 0.0, 0.5472, 0.0, 0.5, 0.0, 0.5, 0.0, 0.5472, 0.0, 0.5945, 0.0, 0.5945, 0.0, 0.5945, 0.0, 0.5945, 0.0, 0.5472, 0.0, 0.5, 0.0, 0.5, 0.0, 0.5472, 0.0, 0.5945, 0.0, 0.5945, 0.0, 0.5945, 0.0, 0.5945, 0.0, 0.5472, 0.0, 0.5945, 0.0, 0.5945, 0.0, 0.5472, 0.0, 0.5, 0.0, 0.5, 0.0, 0.5, 0.0, 0.5, 0.0, 0.5, 0.0, 0.5472, 0.0, 0.5472, 0.0, 0.5, 0.0, 0.5, 0.0, 0.5, 0.0, 0.5, 0.0, 0.5, 0.0, 0.5945, 0.0, 0.5945, 0.0, 0.5945, 0.0, 0.5945, 0.0, 0.5945, 0.0, 0.5945, 0.0, 0.5945, 0.0, 0.5945, 0.0, 0.5945, 0.0, 0.5472, 0.0, 0.5472, 0.0, 0.5945, 0.0, 0.5, 0.0, 0.5, 0.0, 0.5, 0.0, 0.5, 0.0, 0.5, 0.0, 0.5, 0.0, 0.5, 0.0, 0.5, 0.0, 0.5945, 0.0, 0.5945, 0.0, 0.5945, 0.0, 0.5945, 0.0, 0.5472, 0.0, 0.5945, 0.0, 0.5945, 0.0, 0.5472, 0.0, 0.5, 0.0, 0.5472, 0.0, 0.5472, 0.0, 0.5, 0.0, 0.5, 0.0, 0.5472, 0.0, 0.5472, 0.0, 0.5, 0.0, 0.5472, 0.0, 0.5945, 0.0, 0.5945, 0.0, 0.5472, 0.0, 0.5, 0.0, 0.5472, 0.0, 0.5472, 0.0, 0.5, 0.0, 0.5472, 0.0, 0.5945, 0.0, 0.5945, 0.0, 0.5472, 0.0, 0.5472, 0.0, 0.5945, 0.0, 0.5945, 0.0, 0.5472, 0.0, 0.5, 0.0, 0.5472, 0.0, 0.5472, 0.0, 0.5, 0.0, 0.5945, 0.0, 0.5945, 0.0, 0.5945, 0.0, 0.5945, 0.0, 0.5945, 0.0, 0.5472, 0.0, 0.5472, 0.0, 0.5945, 0.0, 0.5, 0.0, 0.5, 0.0, 0.5, 0.0, 0.5, 0.0, 0.5, 0.0, 0.5, 0.0, 0.5, 0.0, 0.5, 0.0])
me_plane.update()
me_circle = bpy.data.meshes.new('Circle')
me_circle.from_pydata([(0.1586, 0.1011, -0.3738), (0.09727, 0.09508, -0.3738), (0.03828, 0.07719, -0.3738), (-0.01608, 0.04813, -0.3738), (-0.06372, 0.009031, -0.3738), (-0.1028, -0.03861, -0.3738), (-0.1319, -0.09297, -0.3738), (-0.1498, -0.152, -0.3738), (-0.1558, -0.2133, -0.3738), (-0.1498, -0.2746, -0.3738), (-0.1319, -0.3336, -0.3738), (-0.1028, -0.388, -0.3738), (-0.06372, -0.4356, -0.3738), (-0.01608, -0.4747, -0.3738), (0.03828, -0.5038, -0.3738), (0.09727, -0.5217, -0.3738), (0.1586, -0.5277, -0.3738), (0.2199, -0.5217, -0.3738), (0.2789, -0.5038, -0.3738), (0.3333, -0.4747, -0.3738), (0.3809, -0.4356, -0.3738), (0.42, -0.388, -0.3738), (0.4491, -0.3336, -0.3738), (0.467, -0.2746, -0.3738), (0.473, -0.2133, -0.3738), (0.467, -0.152, -0.3738), (0.4491, -0.09297, -0.3738), (0.42, -0.03861, -0.3738), (0.3809, 0.009031, -0.3738), (0.3333, 0.04813, -0.3738), (0.2789, 0.07719, -0.3738), (0.2199, 0.09508, -0.3738), (0.1586, -0.7211, -0.3738), (0.09727, -0.7271, -0.3738), (0.03828, -0.745, -0.3738), (-0.01608, -0.7741, -0.3738), (-0.06372, -0.8132, -0.3738), (-0.1028, -0.8608, -0.3738), (-0.1319, -0.9152, -0.3738), (-0.1498, -0.9742, -0.3738), (-0.1558, -1.036, -0.3738), (-0.1498, -1.097, -0.3738), (-0.1319, -1.156, -0.3738), (-0.1028, -1.21, -0.3738), (-0.06372, -1.258, -0.3738), (-0.01608, -1.297, -0.3738), (0.03828, -1.326, -0.3738), (0.09727, -1.344, -0.3738), (0.1586, -1.35, -0.3738), (0.2199, -1.344, -0.3738), (0.2789, -1.326, -0.3738), (0.3333, -1.297, -0.3738), (0.3809, -1.258, -0.3738), (0.42, -1.21, -0.3738), (0.4491, -1.156, -0.3738), (0.467, -1.097, -0.3738), (0.473, -1.036, -0.3738), (0.467, -0.9742, -0.3738), (0.4491, -0.9152, -0.3738), (0.42, -0.8608, -0.3738), (0.3809, -0.8132, -0.3738), (0.3333, -0.7741, -0.3738), (0.2789, -0.745, -0.3738), (0.2199, -0.7271, -0.3738), (0.1586, -1.524, -0.3738), (0.09727, -1.53, -0.3738), (0.03828, -1.548, -0.3738), (-0.01608, -1.577, -0.3738), (-0.06372, -1.616, -0.3738), (-0.1028, -1.664, -0.3738), (-0.1319, -1.718, -0.3738), (-0.1498, -1.777, -0.3738), (-0.1558, -1.839, -0.3738), (-0.1498, -1.9, -0.3738), (-0.1319, -1.959, -0.3738), (-0.1028, -2.013, -0.3738), (-0.06372, -2.061, -0.3738), (-0.01608, -2.1, -0.3738), (0.03828, -2.129, -0.3738), (0.09727, -2.147, -0.3738), (0.1586, -2.153, -0.3738), (0.2199, -2.147, -0.3738), (0.2789, -2.129, -0.3738), (0.3333, -2.1, -0.3738), (0.3809, -2.061, -0.3738), (0.42, -2.013, -0.3738), (0.4491, -1.959, -0.3738), (0.467, -1.9, -0.3738), (0.473, -1.839, -0.3738), (0.467, -1.777, -0.3738), (0.4491, -1.718, -0.3738), (0.42, -1.664, -0.3738), (0.3809, -1.616, -0.3738), (0.3333, -1.577, -0.3738), (0.2789, -1.548, -0.3738), (0.2199, -1.53, -0.3738), (0.09727, 0.09508, -0.3503), (0.1586, 0.1011, -0.3503), (0.03828, 0.07719, -0.3503), (-0.01608, 0.04813, -0.3503), (-0.06372, 0.009031, -0.3503), (-0.1028, -0.03861, -0.3503), (-0.1319, -0.09297, -0.3503), (-0.1498, -0.152, -0.3503), (-0.1558, -0.2133, -0.3503), (-0.1498, -0.2746, -0.3503), (-0.1319, -0.3336, -0.3503), (-0.1028, -0.388, -0.3503), (-0.06372, -0.4356, -0.3503), (-0.01608, -0.4747, -0.3503), (0.03828, -0.5038, -0.3503), (0.09727, -0.5217, -0.3503), (0.1586, -0.5277, -0.3503), (0.2199, -0.5217, -0.3503), (0.2789, -0.5038, -0.3503), (0.3333, -0.4747, -0.3503), (0.3809, -0.4356, -0.3503), (0.42, -0.388, -0.3503), (0.4491, -0.3336, -0.3503), (0.467, -0.2746, -0.3503), (0.473, -0.2133, -0.3503), (0.467, -0.152, -0.3503), (0.4491, -0.09297, -0.3503), (0.42, -0.03861, -0.3503), (0.3809, 0.009031, -0.3503), (0.3333, 0.04813, -0.3503), (0.2789, 0.07719, -0.3503), (0.2199, 0.09508, -0.3503), (0.09727, -0.7271, -0.3503), (0.1586, -0.7211, -0.3503), (0.03828, -0.745, -0.3503), (-0.01608, -0.7741, -0.3503), (-0.06372, -0.8132, -0.3503), (-0.1028, -0.8608, -0.3503), (-0.1319, -0.9152, -0.3503), (-0.1498, -0.9742, -0.3503), (-0.1558, -1.036, -0.3503), (-0.1498, -1.097, -0.3503), (-0.1319, -1.156, -0.3503), (-0.1028, -1.21, -0.3503), (-0.06372, -1.258, -0.3503), (-0.01608, -1.297, -0.3503), (0.03828, -1.326, -0.3503), (0.09727, -1.344, -0.3503), (0.1586, -1.35, -0.3503), (0.2199, -1.344, -0.3503), (0.2789, -1.326, -0.3503), (0.3333, -1.297, -0.3503), (0.3809, -1.258, -0.3503), (0.42, -1.21, -0.3503), (0.4491, -1.156, -0.3503), (0.467, -1.097, -0.3503), (0.473, -1.036, -0.3503), (0.467, -0.9742, -0.3503), (0.4491, -0.9152, -0.3503), (0.42, -0.8608, -0.3503), (0.3809, -0.8132, -0.3503), (0.3333, -0.7741, -0.3503), (0.2789, -0.745, -0.3503), (0.2199, -0.7271, -0.3503), (0.09727, -1.53, -0.3503), (0.1586, -1.524, -0.3503), (0.03828, -1.548, -0.3503), (-0.01608, -1.577, -0.3503), (-0.06372, -1.616, -0.3503), (-0.1028, -1.664, -0.3503), (-0.1319, -1.718, -0.3503), (-0.1498, -1.777, -0.3503), (-0.1558, -1.839, -0.3503), (-0.1498, -1.9, -0.3503), (-0.1319, -1.959, -0.3503), (-0.1028, -2.013, -0.3503), (-0.06372, -2.061, -0.3503), (-0.01608, -2.1, -0.3503), (0.03828, -2.129, -0.3503), (0.09727, -2.147, -0.3503), (0.1586, -2.153, -0.3503), (0.2199, -2.147, -0.3503), (0.2789, -2.129, -0.3503), (0.3333, -2.1, -0.3503), (0.3809, -2.061, -0.3503), (0.42, -2.013, -0.3503), (0.4491, -1.959, -0.3503), (0.467, -1.9, -0.3503), (0.473, -1.839, -0.3503), (0.467, -1.777, -0.3503), (0.4491, -1.718, -0.3503), (0.42, -1.664, -0.3503), (0.3809, -1.616, -0.3503), (0.3333, -1.577, -0.3503), (0.2789, -1.548, -0.3503), (0.2199, -1.53, -0.3503), (0.1004, 0.07948, -0.3503), (0.1586, 0.08521, -0.3503), (0.04437, 0.06249, -0.3503), (-0.007237, 0.0349, -0.3503), (-0.05247, -0.002219, -0.3503), (-0.0896, -0.04745, -0.3503), (-0.1172, -0.09906, -0.3503), (-0.1342, -0.1551, -0.3503), (-0.1399, -0.2133, -0.3503), (-0.1342, -0.2715, -0.3503), (-0.1172, -0.3275, -0.3503), (-0.0896, -0.3791, -0.3503), (-0.05247, -0.4244, -0.3503), (-0.007237, -0.4615, -0.3503), (0.04437, -0.4891, -0.3503), (0.1004, -0.5061, -0.3503), (0.1586, -0.5118, -0.3503), (0.2168, -0.5061, -0.3503), (0.2728, -0.4891, -0.3503), (0.3244, -0.4615, -0.3503), (0.3697, -0.4244, -0.3503), (0.4068, -0.3791, -0.3503), (0.4344, -0.3275, -0.3503), (0.4514, -0.2715, -0.3503), (0.4571, -0.2133, -0.3503), (0.4514, -0.1551, -0.3503), (0.4344, -0.09906, -0.3503), (0.4068, -0.04745, -0.3503), (0.3697, -0.002219, -0.3503), (0.3244, 0.0349, -0.3503), (0.2728, 0.06249, -0.3503), (0.2168, 0.07948, -0.3503), (0.1004, -0.7427, -0.3503), (0.1586, -0.737, -0.3503), (0.04437, -0.7597, -0.3503), (-0.007237, -0.7873, -0.3503), (-0.05247, -0.8244, -0.3503), (-0.0896, -0.8697, -0.3503), (-0.1172, -0.9213, -0.3503), (-0.1342, -0.9773, -0.3503), (-0.1399, -1.036, -0.3503), (-0.1342, -1.094, -0.3503), (-0.1172, -1.15, -0.3503), (-0.0896, -1.201, -0.3503), (-0.05247, -1.247, -0.3503), (-0.007237, -1.284, -0.3503), (0.04437, -1.311, -0.3503), (0.1004, -1.328, -0.3503), (0.1586, -1.334, -0.3503), (0.2168, -1.328, -0.3503), (0.2728, -1.311, -0.3503), (0.3244, -1.284, -0.3503), (0.3697, -1.247, -0.3503), (0.4068, -1.201, -0.3503), (0.4344, -1.15, -0.3503), (0.4514, -1.094, -0.3503), (0.4571, -1.036, -0.3503), (0.4514, -0.9773, -0.3503), (0.4344, -0.9213, -0.3503), (0.4068, -0.8697, -0.3503), (0.3697, -0.8244, -0.3503), (0.3244, -0.7873, -0.3503), (0.2728, -0.7597, -0.3503), (0.2168, -0.7427, -0.3503), (0.1004, -1.546, -0.3503), (0.1586, -1.54, -0.3503), (0.04437, -1.563, -0.3503), (-0.007237, -1.591, -0.3503), (-0.05247, -1.628, -0.3503), (-0.0896, -1.673, -0.3503), (-0.1172, -1.725, -0.3503), (-0.1342, -1.781, -0.3503), (-0.1399, -1.839, -0.3503), (-0.1342, -1.897, -0.3503), (-0.1172, -1.953, -0.3503), (-0.0896, -2.005, -0.3503), (-0.05247, -2.05, -0.3503), (-0.007237, -2.087, -0.3503), (0.04437, -2.115, -0.3503), (0.1004, -2.132, -0.3503), (0.1586, -2.137, -0.3503), (0.2168, -2.132, -0.3503), (0.2728, -2.115, -0.3503), (0.3244, -2.087, -0.3503), (0.3697, -2.05, -0.3503), (0.4068, -2.005, -0.3503), (0.4344, -1.953, -0.3503), (0.4514, -1.897, -0.3503), (0.4571, -1.839, -0.3503), (0.4514, -1.781, -0.3503), (0.4344, -1.725, -0.3503), (0.4068, -1.673, -0.3503), (0.3697, -1.628, -0.3503), (0.3244, -1.591, -0.3503), (0.2728, -1.563, -0.3503), (0.2168, -1.546, -0.3503), (0.1004, 0.07948, -0.3297), (0.1586, 0.08521, -0.3297), (0.04437, 0.06249, -0.3297), (-0.007237, 0.0349, -0.3297), (-0.05247, -0.002219, -0.3297), (-0.0896, -0.04745, -0.3297), (-0.1172, -0.09906, -0.3297), (-0.1342, -0.1551, -0.3297), (-0.1399, -0.2133, -0.3297), (-0.1342, -0.2715, -0.3297), (-0.1172, -0.3275, -0.3297), (-0.0896, -0.3791, -0.3297), (-0.05247, -0.4244, -0.3297), (-0.007237, -0.4615, -0.3297), (0.04437, -0.4891, -0.3297), (0.1004, -0.5061, -0.3297), (0.1586, -0.5118, -0.3297), (0.2168, -0.5061, -0.3297), (0.2728, -0.4891, -0.3297), (0.3244, -0.4615, -0.3297), (0.3697, -0.4244, -0.3297), (0.4068, -0.3791, -0.3297), (0.4344, -0.3275, -0.3297), (0.4514, -0.2715, -0.3297), (0.4571, -0.2133, -0.3297), (0.4514, -0.1551, -0.3297), (0.4344, -0.09906, -0.3297), (0.4068, -0.04745, -0.3297), (0.3697, -0.002219, -0.3297), (0.3244, 0.0349, -0.3297), (0.2728, 0.06249, -0.3297), (0.2168, 0.07948, -0.3297), (0.1004, -0.7427, -0.3297), (0.1586, -0.737, -0.3297), (0.04437, -0.7597, -0.3297), (-0.007237, -0.7873, -0.3297), (-0.05247, -0.8244, -0.3297), (-0.0896, -0.8697, -0.3297), (-0.1172, -0.9213, -0.3297), (-0.1342, -0.9773, -0.3297), (-0.1399, -1.036, -0.3297), (-0.1342, -1.094, -0.3297), (-0.1172, -1.15, -0.3297), (-0.0896, -1.201, -0.3297), (-0.05247, -1.247, -0.3297), (-0.007237, -1.284, -0.3297), (0.04437, -1.311, -0.3297), (0.1004, -1.328, -0.3297), (0.1586, -1.334, -0.3297), (0.2168, -1.328, -0.3297), (0.2728, -1.311, -0.3297), (0.3244, -1.284, -0.3297), (0.3697, -1.247, -0.3297), (0.4068, -1.201, -0.3297), (0.4344, -1.15, -0.3297), (0.4514, -1.094, -0.3297), (0.4571, -1.036, -0.3297), (0.4514, -0.9773, -0.3297), (0.4344, -0.9213, -0.3297), (0.4068, -0.8697, -0.3297), (0.3697, -0.8244, -0.3297), (0.3244, -0.7873, -0.3297), (0.2728, -0.7597, -0.3297), (0.2168, -0.7427, -0.3297), (0.1004, -1.546, -0.3297), (0.1586, -1.54, -0.3297), (0.04437, -1.563, -0.3297), (-0.007237, -1.591, -0.3297), (-0.05247, -1.628, -0.3297), (-0.0896, -1.673, -0.3297), (-0.1172, -1.725, -0.3297), (-0.1342, -1.781, -0.3297), (-0.1399, -1.839, -0.3297), (-0.1342, -1.897, -0.3297), (-0.1172, -1.953, -0.3297), (-0.0896, -2.005, -0.3297), (-0.05247, -2.05, -0.3297), (-0.007237, -2.087, -0.3297), (0.04437, -2.115, -0.3297), (0.1004, -2.132, -0.3297), (0.1586, -2.137, -0.3297), (0.2168, -2.132, -0.3297), (0.2728, -2.115, -0.3297), (0.3244, -2.087, -0.3297), (0.3697, -2.05, -0.3297), (0.4068, -2.005, -0.3297), (0.4344, -1.953, -0.3297), (0.4514, -1.897, -0.3297), (0.4571, -1.839, -0.3297), (0.4514, -1.781, -0.3297), (0.4344, -1.725, -0.3297), (0.4068, -1.673, -0.3297), (0.3697, -1.628, -0.3297), (0.3244, -1.591, -0.3297), (0.2728, -1.563, -0.3297), (0.2168, -1.546, -0.3297)], [], [(1, 2, 3, 4, 5, 6, 7, 8, 9, 10, 11, 12, 13, 14, 15, 16, 17, 18, 19, 20, 21, 22, 23, 24, 25, 26, 27, 28, 29, 30, 31, 0), (33, 34, 35, 36, 37, 38, 39, 40, 41, 42, 43, 44, 45, 46, 47, 48, 49, 50, 51, 52, 53, 54, 55, 56, 57, 58, 59, 60, 61, 62, 63, 32), (65, 64, 95, 94, 93, 92, 91, 90, 89, 88, 87, 86, 85, 84, 83, 82, 81, 80, 79, 78, 77, 76, 75, 74, 73, 72, 71, 70, 69, 68, 67, 66), (174, 175, 271, 270), (122, 121, 217, 218), (148, 147, 243, 244), (17, 16, 112, 113), (95, 64, 161, 191), (69, 70, 166, 165), (44, 43, 139, 140), (18, 17, 113, 114), (70, 71, 167, 166), (45, 44, 140, 141), (19, 18, 114, 115), (71, 72, 168, 167), (46, 45, 141, 142), (20, 19, 115, 116), (72, 73, 169, 168), (47, 46, 142, 143), (21, 20, 116, 117), (73, 74, 170, 169), (48, 47, 143, 144), (22, 21, 117, 118), (74, 75, 171, 170), (49, 48, 144, 145), (23, 22, 118, 119), (75, 76, 172, 171), (50, 49, 145, 146), (24, 23, 119, 120), (76, 77, 173, 172), (51, 50, 146, 147), (25, 24, 120, 121), (77, 78, 174, 173), (52, 51, 147, 148), (26, 25, 121, 122), (78, 79, 175, 174), (53, 52, 148, 149), (27, 26, 122, 123), (1, 0, 97, 96), (79, 80, 176, 175), (54, 53, 149, 150), (28, 27, 123, 124), (2, 1, 96, 98), (80, 81, 177, 176), (55, 54, 150, 151), (29, 28, 124, 125), (3, 2, 98, 99), (81, 82, 178, 177), (56, 55, 151, 152), (30, 29, 125, 126), (4, 3, 99, 100), (82, 83, 179, 178), (57, 56, 152, 153), (31, 30, 126, 127), (5, 4, 100, 101), (83, 84, 180, 179), (58, 57, 153, 154), (0, 31, 127, 97), (6, 5, 101, 102), (84, 85, 181, 180), (59, 58, 154, 155), (33, 32, 129, 128), (7, 6, 102, 103), (85, 86, 182, 181), (60, 59, 155, 156), (34, 33, 128, 130), (8, 7, 103, 104), (86, 87, 183, 182), (61, 60, 156, 157), (35, 34, 130, 131), (9, 8, 104, 105), (87, 88, 184, 183), (62, 61, 157, 158), (36, 35, 131, 132), (10, 9, 105, 106), (88, 89, 185, 184), (63, 62, 158, 159), (37, 36, 132, 133), (11, 10, 106, 107), (89, 90, 186, 185), (32, 63, 159, 129), (38, 37, 133, 134), (12, 11, 107, 108), (90, 91, 187, 186), (64, 65, 160, 161), (39, 38, 134, 135), (13, 12, 108, 109), (91, 92, 188, 187), (65, 66, 162, 160), (40, 39, 135, 136), (14, 13, 109, 110), (92, 93, 189, 188), (66, 67, 163, 162), (41, 40, 136, 137), (15, 14, 110, 111), (93, 94, 190, 189), (67, 68, 164, 163), (42, 41, 137, 138), (16, 15, 111, 112), (94, 95, 191, 190), (68, 69, 165, 164), (43, 42, 138, 139), (236, 235, 331, 332), (261, 262, 358, 357), (287, 257, 353, 383), (149, 148, 244, 245), (123, 122, 218, 219), (96, 97, 193, 192), (175, 176, 272, 271), (150, 149, 245, 246), (124, 123, 219, 220), (98, 96, 192, 194), (176, 177, 273, 272), (151, 150, 246, 247), (125, 124, 220, 221), (99, 98, 194, 195), (177, 178, 274, 273), (152, 151, 247, 248), (126, 125, 221, 222), (100, 99, 195, 196), (178, 179, 275, 274), (153, 152, 248, 249), (127, 126, 222, 223), (101, 100, 196, 197), (179, 180, 276, 275), (154, 153, 249, 250), (97, 127, 223, 193), (102, 101, 197, 198), (180, 181, 277, 276), (155, 154, 250, 251), (128, 129, 225, 224), (103, 102, 198, 199), (181, 182, 278, 277), (156, 155, 251, 252), (130, 128, 224, 226), (104, 103, 199, 200), (182, 183, 279, 278), (157, 156, 252, 253), (131, 130, 226, 227), (105, 104, 200, 201), (183, 184, 280, 279), (158, 157, 253, 254), (132, 131, 227, 228), (106, 105, 201, 202), (184, 185, 281, 280), (159, 158, 254, 255), (133, 132, 228, 229), (107, 106, 202, 203), (185, 186, 282, 281), (129, 159, 255, 225), (134, 133, 229, 230), (108, 107, 203, 204), (186, 187, 283, 282), (161, 160, 256, 257), (135, 134, 230, 231), (109, 108, 204, 205), (187, 188, 284, 283), (160, 162, 258, 256), (136, 135, 231, 232), (110, 109, 205, 206), (188, 189, 285, 284), (162, 163, 259, 258), (137, 136, 232, 233), (111, 110, 206, 207), (189, 190, 286, 285), (163, 164, 260, 259), (138, 137, 233, 234), (112, 111, 207, 208), (190, 191, 287, 286), (164, 165, 261, 260), (139, 138, 234, 235), (113, 112, 208, 209), (191, 161, 257, 287), (165, 166, 262, 261), (140, 139, 235, 236), (114, 113, 209, 210), (166, 167, 263, 262), (141, 140, 236, 237), (115, 114, 210, 211), (167, 168, 264, 263), (142, 141, 237, 238), (116, 115, 211, 212), (168, 169, 265, 264), (143, 142, 238, 239), (117, 116, 212, 213), (169, 170, 266, 265), (144, 143, 239, 240), (118, 117, 213, 214), (170, 171, 267, 266), (145, 144, 240, 241), (119, 118, 214, 215), (171, 172, 268, 267), (146, 145, 241, 242), (120, 119, 215, 216), (172, 173, 269, 268), (147, 146, 242, 243), (121, 120, 216, 217), (173, 174, 270, 269), (288, 289, 319, 318, 317, 316, 315, 314, 313, 312, 311, 310, 309, 308, 307, 306, 305, 304, 303, 302, 301, 300, 299, 298, 297, 296, 295, 294, 293, 292, 291, 290), (320, 321, 351, 350, 349, 348, 347, 346, 345, 344, 343, 342, 341, 340, 339, 338, 337, 336, 335, 334, 333, 332, 331, 330, 329, 328, 327, 326, 325, 324, 323, 322), (352, 354, 355, 356, 357, 358, 359, 360, 361, 362, 363, 364, 365, 366, 367, 368, 369, 370, 371, 372, 373, 374, 375, 376, 377, 378, 379, 380, 381, 382, 383, 353), (210, 209, 305, 306), (262, 263, 359, 358), (237, 236, 332, 333), (211, 210, 306, 307), (263, 264, 360, 359), (238, 237, 333, 334), (212, 211, 307, 308), (264, 265, 361, 360), (239, 238, 334, 335), (213, 212, 308, 309), (265, 266, 362, 361), (240, 239, 335, 336), (214, 213, 309, 310), (266, 267, 363, 362), (241, 240, 336, 337), (215, 214, 310, 311), (267, 268, 364, 363), (242, 241, 337, 338), (216, 215, 311, 312), (268, 269, 365, 364), (243, 242, 338, 339), (217, 216, 312, 313), (269, 270, 366, 365), (244, 243, 339, 340), (218, 217, 313, 314), (270, 271, 367, 366), (245, 244, 340, 341), (219, 218, 314, 315), (192, 193, 289, 288), (271, 272, 368, 367), (246, 245, 341, 342), (220, 219, 315, 316), (194, 192, 288, 290), (272, 273, 369, 368), (247, 246, 342, 343), (221, 220, 316, 317), (195, 194, 290, 291), (273, 274, 370, 369), (248, 247, 343, 344), (222, 221, 317, 318), (196, 195, 291, 292), (274, 275, 371, 370), (249, 248, 344, 345), (223, 222, 318, 319), (197, 196, 292, 293), (275, 276, 372, 371), (250, 249, 345, 346), (193, 223, 319, 289), (198, 197, 293, 294), (276, 277, 373, 372), (251, 250, 346, 347), (224, 225, 321, 320), (199, 198, 294, 295), (277, 278, 374, 373), (252, 251, 347, 348), (226, 224, 320, 322), (200, 199, 295, 296), (278, 279, 375, 374), (253, 252, 348, 349), (227, 226, 322, 323), (201, 200, 296, 297), (279, 280, 376, 375), (254, 253, 349, 350), (228, 227, 323, 324), (202, 201, 297, 298), (280, 281, 377, 376), (255, 254, 350, 351), (229, 228, 324, 325), (203, 202, 298, 299), (281, 282, 378, 377), (225, 255, 351, 321), (230, 229, 325, 326), (204, 203, 299, 300), (282, 283, 379, 378), (257, 256, 352, 353), (231, 230, 326, 327), (205, 204, 300, 301), (283, 284, 380, 379), (256, 258, 354, 352), (232, 231, 327, 328), (206, 205, 301, 302), (284, 285, 381, 380), (258, 259, 355, 354), (233, 232, 328, 329), (207, 206, 302, 303), (285, 286, 382, 381), (259, 260, 356, 355), (234, 233, 329, 330), (208, 207, 303, 304), (286, 287, 383, 382), (260, 261, 357, 356), (235, 234, 330, 331), (209, 208, 304, 305)])
me_circle.polygons.foreach_set('use_smooth', [True] * 294)
_uv = me_circle.uv_layers.new(name='UVMap')
_uv.uv.foreach_set('vector', [0.0, 0.0, 0.0, 0.0, 0.0, 0.0, 0.0, 0.0, 0.0, 0.0, 0.0, 0.0, 0.0, 0.0, 0.0, 0.0, 0.0, 0.0, 0.0, 0.0, 0.0, 0.0, 0.0, 0.0, 0.0, 0.0, 0.0, 0.0, 0.0, 0.0, 0.0, 0.0, 0.0, 0.0, 0.0, 0.0, 0.0, 0.0, 0.0, 0.0, 0.0, 0.0, 0.0, 0.0, 0.0, 0.0, 0.0, 0.0, 0.0, 0.0, 0.0, 0.0, 0.0, 0.0, 0.0, 0.0, 0.0, 0.0, 0.0, 0.0, 0.0, 0.0, 0.0, 0.0, 0.0, 0.0, 0.0, 0.0, 0.0, 0.0, 0.0, 0.0, 0.0, 0.0, 0.0, 0.0, 0.0, 0.0, 0.0, 0.0, 0.0, 0.0, 0.0, 0.0, 0.0, 0.0, 0.0, 0.0, 0.0, 0.0, 0.0, 0.0, 0.0, 0.0, 0.0, 0.0, 0.0, 0.0, 0.0, 0.0, 0.0, 0.0, 0.0, 0.0, 0.0, 0.0, 0.0, 0.0, 0.0, 0.0, 0.0, 0.0, 0.0, 0.0, 0.0, 0.0, 0.0, 0.0, 0.0, 0.0, 0.0, 0.0, 0.0, 0.0, 0.0, 0.0, 0.0, 0.0, 0.0, 0.0, 0.0, 0.0, 0.0, 0.0, 0.0, 0.0, 0.0, 0.0, 0.0, 0.0, 0.0, 0.0, 0.0, 0.0, 0.0, 0.0, 0.0, 0.0, 0.0, 0.0, 0.0, 0.0, 0.0, 0.0, 0.0, 0.0, 0.0, 0.0, 0.0, 0.0, 0.0, 0.0, 0.0, 0.0, 0.0, 0.0, 0.0, 0.0, 0.0, 0.0, 0.0, 0.0, 0.0, 0.0, 0.0, 0.0, 0.0, 0.0, 0.0, 0.0, 0.0, 0.0, 0.0, 0.0, 0.0, 0.0, 0.0, 0.0, 0.0, 0.0, 0.0, 0.0, 0.0, 0.0, 0.0, 0.0, 0.0, 0.0, 0.0, 0.0, 0.0, 0.0, 0.0, 0.0, 0.0, 0.0, 0.0, 0.0, 0.0, 0.0, 0.0, 0.0, 0.0, 0.0, 0.0, 0.0, 0.0, 0.0, 0.0, 0.0, 0.0, 0.0, 0.0, 0.0, 0.0, 0.0, 0.0, 0.0, 0.0, 0.0, 0.0, 0.0, 0.0, 0.0, 0.0, 0.0, 0.0, 0.0, 0.0, 0.0, 0.0, 0.0, 0.0, 0.0, 0.0, 0.0, 0.0, 0.0, 0.0, 0.0, 0.0, 0.0, 0.0, 0.0, 0.0, 0.0, 0.0, 0.0, 0.0, 0.0, 0.0, 0.0, 0.0, 0.0, 0.0, 0.0, 0.0, 0.0, 0.0, 0.0, 0.0, 0.0, 0.0, 0.0, 0.0, 0.0, 0.0, 0.0, 0.0, 0.0, 0.0, 0.0, 0.0, 0.0, 0.0, 0.0, 0.0, 0.0, 0.0, 0.0, 0.0, 0.0, 0.0, 0.0, 0.0, 0.0, 0.0, 0.0, 0.0, 0.0, 0.0, 0.0, 0.0, 0.0, 0.0, 0.0, 0.0, 0.0, 0.0, 0.0, 0.0, 0.0, 0.0, 0.0, 0.0, 0.0, 0.0, 0.0, 0.0, 0.0, 0.0, 0.0, 0.0, 0.0, 0.0, 0.0, 0.0, 0.0, 0.0, 0.0, 0.0, 0.0, 0.0, 0.0, 0.0, 0.0, 0.0, 0.0, 0.0, 0.0, 0.0, 0.0, 0.0, 0.0, 0.0, 0.0, 0.0, 0.0, 0.0, 0.0, 0.0, 0.0, 0.0, 0.0, 0.0, 0.0, 0.0, 0.0, 0.0, 0.0, 0.0, 0.0, 0.0, 0.0, 0.0, 0.0, 0.0, 0.0, 0.0, 0.0, 0.0, 0.0, 0.0, 0.0, 0.0, 0.0, 0.0, 0.0, 0.0, 0.0, 0.0, 0.0, 0.0, 0.0, 0.0, 0.0, 0.0, 0.0, 0.0, 0.0, 0.0, 0.0, 0.0, 0.0, 0.0, 0.0, 0.0, 0.0, 0.0, 0.0, 0.0, 0.0, 0.0, 0.0, 0.0, 0.0, 0.0, 0.0, 0.0, 0.0, 0.0, 0.0, 0.0, 0.0, 0.0, 0.0, 0.0, 0.0, 0.0, 0.0, 0.0, 0.0, 0.0, 0.0, 0.0, 0.0, 0.0, 0.0, 0.0, 0.0, 0.0, 0.0, 0.0, 0.0, 0.0, 0.0, 0.0, 0.0, 0.0, 0.0, 0.0, 0.0, 0.0, 0.0, 0.0, 0.0, 0.0, 0.0, 0.0, 0.0, 0.0, 0.0, 0.0, 0.0, 0.0, 0.0, 0.0, 0.0, 0.0, 0.0, 0.0, 0.0, 0.0, 0.0, 0.0, 0.0, 0.0, 0.0, 0.0, 0.0, 0.0, 0.0, 0.0, 0.0, 0.0, 0.0, 0.0, 0.0, 0.0, 0.0, 0.0, 0.0, 0.0, 0.0, 0.0, 0.0, 0.0, 0.0, 0.0, 0.0, 0.0, 0.0, 0.0, 0.0, 0.0, 0.0, 0.0, 0.0, 0.0, 0.0, 0.0, 0.0, 0.0, 0.0, 0.0, 0.0, 0.0, 0.0, 0.0, 0.0, 0.0, 0.0, 0.0, 0.0, 0.0, 0.0, 0.0, 0.0, 0.0, 0.0, 0.0, 0.0, 0.0, 0.0, 0.0, 0.0, 0.0, 0.0, 0.0, 0.0, 0.0, 0.0, 0.0, 0.0, 0.0, 0.0, 0.0, 0.0, 0.0, 0.0, 0.0, 0.0, 0.0, 0.0, 0.0, 0.0, 0.0, 0.0, 0.0, 0.0, 0.0, 0.0, 0.0, 0.0, 0.0, 0.0, 0.0, 0.0, 0.0, 0.0, 0.0, 0.0, 0.0, 0.0, 0.0, 0.0, 0.0, 0.0, 0.0, 0.0, 0.0, 0.0, 0.0, 0.0, 0.0, 0.0, 0.0, 0.0, 0.0, 0.0, 0.0, 0.0, 0.0, 0.0, 0.0, 0.0, 0.0, 0.0, 0.0, 0.0, 0.0, 0.0, 0.0, 0.0, 0.0, 0.0, 0.0, 0.0, 0.0, 0.0, 0.0, 0.0, 0.0, 0.0, 0.0, 0.0, 0.0, 0.0, 0.0, 0.0, 0.0, 0.0, 0.0, 0.0, 0.0, 0.0, 0.0, 0.0, 0.0, 0.0, 0.0, 0.0, 0.0, 0.0, 0.0, 0.0, 0.0, 0.0, 0.0, 0.0, 0.0, 0.0, 0.0, 0.0, 0.0, 0.0, 0.0, 0.0, 0.0, 0.0, 0.0, 0.0, 0.0, 0.0, 0.0, 0.0, 0.0, 0.0, 0.0, 0.0, 0.0, 0.0, 0.0, 0.0, 0.0, 0.0, 0.0, 0.0, 0.0, 0.0, 0.0, 0.0, 0.0, 0.0, 0.0, 0.0, 0.0, 0.0, 0.0, 0.0, 0.0, 0.0, 0.0, 0.0, 0.0, 0.0, 0.0, 0.0, 0.0, 0.0, 0.0, 0.0, 0.0, 0.0, 0.0, 0.0, 0.0, 0.0, 0.0, 0.0, 0.0, 0.0, 0.0, 0.0, 0.0, 0.0, 0.0, 0.0, 0.0, 0.0, 0.0, 0.0, 0.0, 0.0, 0.0, 0.0, 0.0, 0.0, 0.0, 0.0, 0.0, 0.0, 0.0, 0.0, 0.0, 0.0, 0.0, 0.0, 0.0, 0.0, 0.0, 0.0, 0.0, 0.0, 0.0, 0.0, 0.0, 0.0, 0.0, 0.0, 0.0, 0.0, 0.0, 0.0, 0.0, 0.0, 0.0, 0.0, 0.0, 0.0, 0.0, 0.0, 0.0, 0.0, 0.0, 0.0, 0.0, 0.0, 0.0, 0.0, 0.0, 0.0, 0.0, 0.0, 0.0, 0.0, 0.0, 0.0, 0.0, 0.0, 0.0, 0.0, 0.0, 0.0, 0.0, 0.0, 0.0, 0.0, 0.0, 0.0, 0.0, 0.0, 0.0, 0.0, 0.0, 0.0, 0.0, 0.0, 0.0, 0.0, 0.0, 0.0, 0.0, 0.0, 0.0, 0.0, 0.0, 0.0, 0.0, 0.0, 0.0, 0.0, 0.0, 0.0, 0.0, 0.0, 0.0, 0.0, 0.0, 0.0, 0.0, 0.0, 0.0, 0.0, 0.0, 0.0, 0.0, 0.0, 0.0, 0.0, 0.0, 0.0, 0.0, 0.0, 0.0, 0.0, 0.0, 0.0, 0.0, 0.0, 0.0, 0.0, 0.0, 0.0, 0.0, 0.0, 0.0, 0.0, 0.0, 0.0, 0.0, 0.0, 0.0, 0.0, 0.0, 0.0, 0.0, 0.0, 0.0, 0.0, 0.0, 0.0, 0.0, 0.0, 0.0, 0.0, 0.0, 0.0, 0.0, 0.0, 0.0, 0.0, 0.0, 0.0, 0.0, 0.0, 0.0, 0.0, 0.0, 0.0, 0.0, 0.0, 0.0, 0.0, 0.0, 0.0, 0.0, 0.0, 0.0, 0.0, 0.0, 0.0, 0.0, 0.0, 0.0, 0.0, 0.0, 0.0, 0.0, 0.0, 0.0, 0.0, 0.0, 0.0, 0.0, 0.0, 0.0, 0.0, 0.0, 0.0, 0.0, 0.0, 0.0, 0.0, 0.0, 0.0, 0.0, 0.0, 0.0, 0.0, 0.0, 0.0, 0.0, 0.0, 0.0, 0.0, 0.0, 0.0, 0.0, 0.0, 0.0, 0.0, 0.0, 0.0, 0.0, 0.0, 0.0, 0.0, 0.0, 0.0, 0.0, 0.0, 0.0, 0.0, 0.0, 0.0, 0.0, 0.0, 0.0, 0.0, 0.0, 0.0, 0.0, 0.0, 0.0, 0.0, 0.0, 0.0, 0.0, 0.0, 0.0, 0.0, 0.0, 0.0, 0.0, 0.0, 0.0, 0.0, 0.0, 0.0, 0.0, 0.0, 0.0, 0.0, 0.0, 0.0, 0.0, 0.0, 0.0, 0.0, 0.0, 0.0, 0.0, 0.0, 0.0, 0.0, 0.0, 0.0, 0.0, 0.0, 0.0, 0.0, 0.0, 0.0, 0.0, 0.0, 0.0, 0.0, 0.0, 0.0, 0.0, 0.0, 0.0, 0.0, 0.0, 0.0, 0.0, 0.0, 0.0, 0.0, 0.0, 0.0, 0.0, 0.0, 0.0, 0.0, 0.0, 0.0, 0.0, 0.0, 0.0, 0.0, 0.0, 0.0, 0.0, 0.0, 0.0, 0.0, 0.0, 0.0, 0.0, 0.0, 0.0, 0.0, 0.0, 0.0, 0.0, 0.0, 0.0, 0.0, 0.0, 0.0, 0.0, 0.0, 0.0, 0.0, 0.0, 0.0, 0.0, 0.0, 0.0, 0.0, 0.0, 0.0, 0.0, 0.0, 0.0, 0.0, 0.0, 0.0, 0.0, 0.0, 0.0, 0.0, 0.0, 0.0, 0.0, 0.0, 0.0, 0.0, 0.0, 0.0, 0.0, 0.0, 0.0, 0.0, 0.0, 0.0, 0.0, 0.0, 0.0, 0.0, 0.0, 0.0, 0.0, 0.0, 0.0, 0.0, 0.0, 0.0, 0.0, 0.0, 0.0, 0.0, 0.0, 0.0, 0.0, 0.0, 0.0, 0.0, 0.0, 0.0, 0.0, 0.0, 0.0, 0.0, 0.0, 0.0, 0.0, 0.0, 0.0, 0.0, 0.0, 0.0, 0.0, 0.0, 0.0, 0.0, 0.0, 0.0, 0.0, 0.0, 0.0, 0.0, 0.0, 0.0, 0.0, 0.0, 0.0, 0.0, 0.0, 0.0, 0.0, 0.0, 0.0, 0.0, 0.0, 0.0, 0.0, 0.0, 0.0, 0.0, 0.0, 0.0, 0.0, 0.0, 0.0, 0.0, 0.0, 0.0, 0.0, 0.0, 0.0, 0.0, 0.0, 0.0, 0.0, 0.0, 0.0, 0.0, 0.0, 0.0, 0.0, 0.0, 0.0, 0.0, 0.0, 0.0, 0.0, 0.0, 0.0, 0.0, 0.0, 0.0, 0.0, 0.0, 0.0, 0.0, 0.0, 0.0, 0.0, 0.0, 0.0, 0.0, 0.0, 0.0, 0.0, 0.0, 0.0, 0.0, 0.0, 0.0, 0.0, 0.0, 0.0, 0.0, 0.0, 0.0, 0.0, 0.0, 0.0, 0.0, 0.0, 0.0, 0.0, 0.0, 0.0, 0.0, 0.0, 0.0, 0.0, 0.0, 0.0, 0.0, 0.0, 0.0, 0.0, 0.0, 0.0, 0.0, 0.0, 0.0, 0.0, 0.0, 0.0, 0.0, 0.0, 0.0, 0.0, 0.0, 0.0, 0.0, 0.0, 0.0, 0.0, 0.0, 0.0, 0.0, 0.0, 0.0, 0.0, 0.0, 0.0, 0.0, 0.0, 0.0, 0.0, 0.0, 0.0, 0.0, 0.0, 0.0, 0.0, 0.0, 0.0, 0.0, 0.0, 0.0, 0.0, 0.0, 0.0, 0.0, 0.0, 0.0, 0.0, 0.0, 0.0, 0.0, 0.0, 0.0, 0.0, 0.0, 0.0, 0.0, 0.0, 0.0, 0.0, 0.0, 0.0, 0.0, 0.0, 0.0, 0.0, 0.0, 0.0, 0.0, 0.0, 0.0, 0.0, 0.0, 0.0, 0.0, 0.0, 0.0, 0.0, 0.0, 0.0, 0.0, 0.0, 0.0, 0.0, 0.0, 0.0, 0.0, 0.0, 0.0, 0.0, 0.0, 0.0, 0.0, 0.0, 0.0, 0.0, 0.0, 0.0, 0.0, 0.0, 0.0, 0.0, 0.0, 0.0, 0.0, 0.0, 0.0, 0.0, 0.0, 0.0, 0.0, 0.0, 0.0, 0.0, 0.0, 0.0, 0.0, 0.0, 0.0, 0.0, 0.0, 0.0, 0.0, 0.0, 0.0, 0.0, 0.0, 0.0, 0.0, 0.0, 0.0, 0.0, 0.0, 0.0, 0.0, 0.0, 0.0, 0.0, 0.0, 0.0, 0.0, 0.0, 0.0, 0.0, 0.0, 0.0, 0.0, 0.0, 0.0, 0.0, 0.0, 0.0, 0.0, 0.0, 0.0, 0.0, 0.0, 0.0, 0.0, 0.0, 0.0, 0.0, 0.0, 0.0, 0.0, 0.0, 0.0, 0.0, 0.0, 0.0, 0.0, 0.0, 0.0, 0.0, 0.0, 0.0, 0.0, 0.0, 0.0, 0.0, 0.0, 0.0, 0.0, 0.0, 0.0, 0.0, 0.0, 0.0, 0.0, 0.0, 0.0, 0.0, 0.0, 0.0, 0.0, 0.0, 0.0, 0.0, 0.0, 0.0, 0.0, 0.0, 0.0, 0.0, 0.0, 0.0, 0.0, 0.0, 0.0, 0.0, 0.0, 0.0, 0.0, 0.0, 0.0, 0.0, 0.0, 0.0, 0.0, 0.0, 0.0, 0.0, 0.0, 0.0, 0.0, 0.0, 0.0, 0.0, 0.0, 0.0, 0.0, 0.0, 0.0, 0.0, 0.0, 0.0, 0.0, 0.0, 0.0, 0.0, 0.0, 0.0, 0.0, 0.0, 0.0, 0.0, 0.0, 0.0, 0.0, 0.0, 0.0, 0.0, 0.0, 0.0, 0.0, 0.0, 0.0, 0.0, 0.0, 0.0, 0.0, 0.0, 0.0, 0.0, 0.0, 0.0, 0.0, 0.0, 0.0, 0.0, 0.0, 0.0, 0.0, 0.0, 0.0, 0.0, 0.0, 0.0, 0.0, 0.0, 0.0, 0.0, 0.0, 0.0, 0.0, 0.0, 0.0, 0.0, 0.0, 0.0, 0.0, 0.0, 0.0, 0.0, 0.0, 0.0, 0.0, 0.0, 0.0, 0.0, 0.0, 0.0, 0.0, 0.0, 0.0, 0.0, 0.0, 0.0, 0.0, 0.0, 0.0, 0.0, 0.0, 0.0, 0.0, 0.0, 0.0, 0.0, 0.0, 0.0, 0.0, 0.0, 0.0, 0.0, 0.0, 0.0, 0.0, 0.0, 0.0, 0.0, 0.0, 0.0, 0.0, 0.0, 0.0, 0.0, 0.0, 0.0, 0.0, 0.0, 0.0, 0.0, 0.0, 0.0, 0.0, 0.0, 0.0, 0.0, 0.0, 0.0, 0.0, 0.0, 0.0, 0.0, 0.0, 0.0, 0.0, 0.0, 0.0, 0.0, 0.0, 0.0, 0.0, 0.0, 0.0, 0.0, 0.0, 0.0, 0.0, 0.0, 0.0, 0.0, 0.0, 0.0, 0.0, 0.0, 0.0, 0.0, 0.0, 0.0, 0.0, 0.0, 0.0, 0.0, 0.0, 0.0, 0.0, 0.0, 0.0, 0.0, 0.0, 0.0, 0.0, 0.0, 0.0, 0.0, 0.0, 0.0, 0.0, 0.0, 0.0, 0.0, 0.0, 0.0, 0.0, 0.0, 0.0, 0.0, 0.0, 0.0, 0.0, 0.0, 0.0, 0.0, 0.0, 0.0, 0.0, 0.0, 0.0, 0.0, 0.0, 0.0, 0.0, 0.0, 0.0, 0.0, 0.0, 0.0, 0.0, 0.0, 0.0, 0.0, 0.0, 0.0, 0.0, 0.0, 0.0, 0.0, 0.0, 0.0, 0.0, 0.0, 0.0, 0.0, 0.0, 0.0, 0.0, 0.0, 0.0, 0.0, 0.0, 0.0, 0.0, 0.0, 0.0, 0.0, 0.0, 0.0, 0.0, 0.0, 0.0, 0.0, 0.0, 0.0, 0.0, 0.0, 0.0, 0.0, 0.0, 0.0, 0.0, 0.0, 0.0, 0.0, 0.0, 0.0, 0.0, 0.0, 0.0, 0.0, 0.0, 0.0, 0.0, 0.0, 0.0, 0.0, 0.0, 0.0, 0.0, 0.0, 0.0, 0.0, 0.0, 0.0, 0.0, 0.0, 0.0, 0.0, 0.0, 0.0, 0.0, 0.0, 0.0, 0.0, 0.0, 0.0, 0.0, 0.0, 0.0, 0.0, 0.0, 0.0, 0.0, 0.0, 0.0, 0.0, 0.0, 0.0, 0.0, 0.0, 0.0, 0.0, 0.0, 0.0, 0.0, 0.0, 0.0, 0.0, 0.0, 0.0, 0.0, 0.0, 0.0, 0.0, 0.0, 0.0, 0.0, 0.0, 0.0, 0.0, 0.0, 0.0, 0.0, 0.0, 0.0, 0.0, 0.0, 0.0, 0.0, 0.0, 0.0, 0.0, 0.0, 0.0, 0.0, 0.0, 0.0, 0.0, 0.0, 0.0, 0.0, 0.0, 0.0, 0.0, 0.0, 0.0, 0.0, 0.0, 0.0, 0.0, 0.0, 0.0, 0.0, 0.0, 0.0, 0.0, 0.0, 0.0, 0.0, 0.0, 0.0, 0.0, 0.0, 0.0, 0.0, 0.0, 0.0, 0.0, 0.0, 0.0, 0.0, 0.0, 0.0, 0.0, 0.0, 0.0, 0.0, 0.0, 0.0, 0.0, 0.0, 0.0, 0.0, 0.0, 0.0, 0.0, 0.0, 0.0, 0.0, 0.0, 0.0, 0.0, 0.0, 0.0, 0.0, 0.0, 0.0, 0.0, 0.0, 0.0, 0.0, 0.0, 0.0, 0.0, 0.0, 0.0, 0.0, 0.0, 0.0, 0.0, 0.0, 0.0, 0.0, 0.0, 0.0, 0.0, 0.0, 0.0, 0.0, 0.0, 0.0, 0.0, 0.0, 0.0, 0.0, 0.0, 0.0, 0.0, 0.0, 0.0, 0.0, 0.0, 0.0, 0.0, 0.0, 0.0, 0.0, 0.0, 0.0, 0.0, 0.0, 0.0, 0.0, 0.0, 0.0, 0.0, 0.0, 0.0, 0.0, 0.0, 0.0, 0.0, 0.0, 0.0, 0.0, 0.0, 0.0, 0.0, 0.0, 0.0, 0.0, 0.0, 0.0, 0.0, 0.0, 0.0, 0.0, 0.0, 0.0, 0.0, 0.0, 0.0, 0.0, 0.0, 0.0, 0.0, 0.0, 0.0, 0.0, 0.0, 0.0, 0.0, 0.0, 0.0, 0.0, 0.0, 0.0, 0.0, 0.0, 0.0, 0.0, 0.0, 0.0, 0.0, 0.0, 0.0, 0.0, 0.0, 0.0, 0.0, 0.0, 0.0, 0.0, 0.0, 0.0, 0.0, 0.0, 0.0, 0.0, 0.0, 0.0, 0.0, 0.0, 0.0, 0.0, 0.0, 0.0, 0.0, 0.0, 0.0, 0.0, 0.0, 0.0, 0.0, 0.0, 0.0, 0.0, 0.0, 0.0, 0.0, 0.0, 0.0, 0.0, 0.0, 0.0, 0.0, 0.0, 0.0, 0.0, 0.0, 0.0, 0.0, 0.0, 0.0, 0.0, 0.0, 0.0, 0.0, 0.0, 0.0, 0.0, 0.0, 0.0, 0.0, 0.0, 0.0, 0.0, 0.0, 0.0, 0.0, 0.0, 0.0, 0.0, 0.0, 0.0, 0.0, 0.0, 0.0, 0.0, 0.0, 0.0, 0.0, 0.0, 0.0, 0.0, 0.0, 0.0, 0.0, 0.0, 0.0, 0.0, 0.0, 0.0, 0.0, 0.0, 0.0, 0.0, 0.0, 0.0, 0.0, 0.0, 0.0, 0.0, 0.0, 0.0, 0.0, 0.0, 0.0, 0.0, 0.0, 0.0, 0.0, 0.0, 0.0, 0.0, 0.0, 0.0, 0.0, 0.0, 0.0, 0.0, 0.0, 0.0, 0.0, 0.0, 0.0, 0.0, 0.0, 0.0, 0.0, 0.0, 0.0, 0.0, 0.0, 0.0, 0.0, 0.0, 0.0, 0.0, 0.0, 0.0, 0.0, 0.0, 0.0, 0.0, 0.0, 0.0, 0.0, 0.0, 0.0, 0.0, 0.0, 0.0, 0.0, 0.0, 0.0, 0.0, 0.0, 0.0, 0.0, 0.0, 0.0, 0.0, 0.0, 0.0, 0.0, 0.0, 0.0, 0.0, 0.0, 0.0, 0.0, 0.0, 0.0, 0.0, 0.0, 0.0, 0.0, 0.0, 0.0, 0.0, 0.0, 0.0, 0.0, 0.0, 0.0, 0.0, 0.0, 0.0, 0.0, 0.0, 0.0, 0.0, 0.0, 0.0, 0.0, 0.0, 0.0, 0.0, 0.0, 0.0, 0.0, 0.0, 0.0, 0.0, 0.0, 0.0, 0.0, 0.0, 0.0, 0.0, 0.0, 0.0, 0.0, 0.0, 0.0, 0.0, 0.0, 0.0, 0.0, 0.0, 0.0, 0.0, 0.0, 0.0, 0.0, 0.0, 0.0, 0.0, 0.0, 0.0, 0.0, 0.0, 0.0, 0.0, 0.0, 0.0, 0.0, 0.0, 0.0, 0.0, 0.0, 0.0, 0.0, 0.0, 0.0, 0.0, 0.0, 0.0, 0.0, 0.0, 0.0, 0.0, 0.0, 0.0, 0.0, 0.0, 0.0, 0.0, 0.0, 0.0, 0.0, 0.0, 0.0, 0.0, 0.0, 0.0, 0.0, 0.0, 0.0, 0.0, 0.0, 0.0, 0.0, 0.0, 0.0, 0.0, 0.0, 0.0, 0.0, 0.0, 0.0, 0.0, 0.0, 0.0, 0.0, 0.0, 0.0, 0.0, 0.0, 0.0, 0.0, 0.0, 0.0, 0.0, 0.0, 0.0, 0.0, 0.0, 0.0, 0.0, 0.0, 0.0, 0.0, 0.0, 0.0, 0.0, 0.0, 0.0, 0.0, 0.0, 0.0, 0.0, 0.0, 0.0, 0.0, 0.0, 0.0, 0.0, 0.0, 0.0, 0.0, 0.0, 0.0, 0.0, 0.0, 0.0, 0.0, 0.0, 0.0, 0.0, 0.0, 0.0, 0.0, 0.0, 0.0, 0.0, 0.0, 0.0, 0.0, 0.0, 0.0, 0.0, 0.0, 0.0, 0.0, 0.0, 0.0, 0.0, 0.0, 0.0, 0.0, 0.0, 0.0, 0.0, 0.0, 0.0, 0.0, 0.0, 0.0, 0.0, 0.0, 0.0, 0.0, 0.0, 0.0, 0.0, 0.0, 0.0, 0.0, 0.0, 0.0, 0.0, 0.0, 0.0, 0.0, 0.0, 0.0, 0.0, 0.0, 0.0, 0.0, 0.0, 0.0, 0.0, 0.0, 0.0, 0.0, 0.0, 0.0, 0.0, 0.0, 0.0, 0.0, 0.0, 0.0, 0.0, 0.0, 0.0, 0.0, 0.0, 0.0, 0.0, 0.0, 0.0, 0.0, 0.0, 0.0, 0.0, 0.0, 0.0, 0.0, 0.0, 0.0, 0.0, 0.0, 0.0, 0.0, 0.0, 0.0, 0.0, 0.0, 0.0, 0.0, 0.0, 0.0, 0.0, 0.0, 0.0, 0.0, 0.0, 0.0, 0.0, 0.0, 0.0, 0.0, 0.0, 0.0, 0.0, 0.0, 0.0, 0.0, 0.0, 0.0, 0.0, 0.0, 0.0, 0.0, 0.0, 0.0, 0.0, 0.0, 0.0, 0.0, 0.0, 0.0, 0.0, 0.0, 0.0, 0.0, 0.0, 0.0, 0.0, 0.0, 0.0, 0.0, 0.0, 0.0, 0.0, 0.0, 0.0, 0.0, 0.0, 0.0, 0.0, 0.0, 0.0, 0.0, 0.0, 0.0, 0.0, 0.0, 0.0, 0.0, 0.0, 0.0, 0.0, 0.0, 0.0, 0.0, 0.0, 0.0, 0.0, 0.0, 0.0, 0.0, 0.0, 0.0, 0.0, 0.0, 0.0, 0.0, 0.0, 0.0, 0.0, 0.0, 0.0, 0.0, 0.0, 0.0, 0.0, 0.0, 0.0, 0.0, 0.0, 0.0, 0.0, 0.0, 0.0, 0.0, 0.0, 0.0, 0.0, 0.0, 0.0, 0.0, 0.0, 0.0, 0.0, 0.0, 0.0, 0.0, 0.0, 0.0, 0.0, 0.0, 0.0, 0.0, 0.0, 0.0, 0.0, 0.0, 0.0, 0.0, 0.0, 0.0, 0.0, 0.0, 0.0, 0.0, 0.0, 0.0, 0.0, 0.0, 0.0, 0.0, 0.0, 0.0, 0.0, 0.0, 0.0, 0.0, 0.0, 0.0, 0.0, 0.0, 0.0, 0.0, 0.0, 0.0, 0.0, 0.0, 0.0, 0.0, 0.0, 0.0, 0.0, 0.0, 0.0, 0.0, 0.0, 0.0, 0.0, 0.0, 0.0, 0.0, 0.0, 0.0, 0.0, 0.0, 0.0, 0.0, 0.0, 0.0, 0.0, 0.0, 0.0, 0.0, 0.0, 0.0, 0.0, 0.0, 0.0, 0.0, 0.0, 0.0, 0.0, 0.0, 0.0, 0.0, 0.0, 0.0, 0.0, 0.0, 0.0, 0.0, 0.0, 0.0, 0.0, 0.0, 0.0, 0.0, 0.0, 0.0, 0.0, 0.0, 0.0, 0.0, 0.0, 0.0, 0.0, 0.0, 0.0, 0.0, 0.0, 0.0, 0.0, 0.0, 0.0, 0.0, 0.0, 0.0, 0.0, 0.0, 0.0, 0.0, 0.0, 0.0, 0.0, 0.0, 0.0, 0.0, 0.0, 0.0, 0.0, 0.0, 0.0, 0.0, 0.0, 0.0, 0.0, 0.0, 0.0, 0.0, 0.0, 0.0, 0.0, 0.0, 0.0, 0.0, 0.0, 0.0, 0.0, 0.0, 0.0, 0.0, 0.0, 0.0, 0.0, 0.0, 0.0, 0.0, 0.0, 0.0, 0.0, 0.0, 0.0, 0.0, 0.0, 0.0, 0.0, 0.0, 0.0, 0.0, 0.0, 0.0, 0.0, 0.0, 0.0, 0.0, 0.0, 0.0, 0.0, 0.0, 0.0, 0.0, 0.0, 0.0, 0.0, 0.0, 0.0, 0.0, 0.0, 0.0, 0.0, 0.0, 0.0, 0.0, 0.0, 0.0, 0.0, 0.0, 0.0, 0.0, 0.0, 0.0, 0.0, 0.0, 0.0, 0.0, 0.0, 0.0, 0.0, 0.0, 0.0, 0.0, 0.0, 0.0, 0.0, 0.0, 0.0, 0.0, 0.0, 0.0, 0.0, 0.0, 0.0, 0.0, 0.0, 0.0, 0.0, 0.0, 0.0, 0.0, 0.0, 0.0, 0.0, 0.0, 0.0, 0.0, 0.0, 0.0, 0.0, 0.0, 0.0, 0.0, 0.0, 0.0, 0.0, 0.0, 0.0, 0.0, 0.0, 0.0, 0.0, 0.0, 0.0, 0.0, 0.0, 0.0, 0.0])
me_circle.update()

# ---- objects
ob_plane = bpy.data.objects.new('Plane', me_plane)
ob_circle = bpy.data.objects.new('Circle', me_circle)

# ---- transforms, parenting, visibility, modifiers, constraints
ob_plane.location = (0.0, 0.0, 0.0)
_m = ob_plane.modifiers.new('Auto Smooth', 'NODES')
_m.node_group = ng_auto_smooth
_gi = [s.identifier for s in ng_auto_smooth.interface.items_tree if s.item_type == 'SOCKET' and s.in_out == 'INPUT']
_m[_gi[1]] = 0.5236  # Angle
ob_circle.location = (-1.202, 2.709, 0.6292)
_m = ob_circle.modifiers.new('Auto Smooth', 'NODES')
_m.node_group = ng_auto_smooth
_gi = [s.identifier for s in ng_auto_smooth.interface.items_tree if s.item_type == 'SOCKET' and s.in_out == 'INPUT']
_m[_gi[1]] = 0.5236  # Angle

# ---- collection membership
col_collection.objects.link(ob_plane)
col_collection.objects.link(ob_circle)

# ---- scene / render settings (as saved in the file)
scene.frame_start = 1; scene.frame_end = 250; scene.frame_set(1)
scene.render.engine = 'BLENDER_EEVEE_NEXT'
scene.cycles.sampling_pattern = 'TABULATED_SOBOL'
scene.cycles.use_light_tree = False
scene.view_settings.view_transform = 'Filmic'
bpy.context.view_layer.update()

# ---- added for rendering (the .blend has no active camera and no usable light): camera, sun
cam_auto = bpy.data.cameras.new('AutoCamera')
cam_auto.lens = 50.0
cam_auto.sensor_width = 36.0
cam_auto.clip_end = 1000.0
ob_auto_camera = bpy.data.objects.new('AutoCamera', cam_auto)
scene.collection.objects.link(ob_auto_camera)
ob_auto_camera.location = (6.39969, -7.67972, 5.26951)
ob_auto_camera.rotation_euler = (1.09748, -7.21219e-08, 0.694738)
scene.camera = ob_auto_camera
light_auto_sun = bpy.data.lights.new('AutoSun', 'SUN')
light_auto_sun.energy = 3.0
light_auto_sun.angle = 0.0523599
ob_auto_sun = bpy.data.objects.new('AutoSun', light_auto_sun)
scene.collection.objects.link(ob_auto_sun)
ob_auto_sun.rotation_euler = (0.872665, 0.174533, 0.523599)
bpy.context.view_layer.update()
